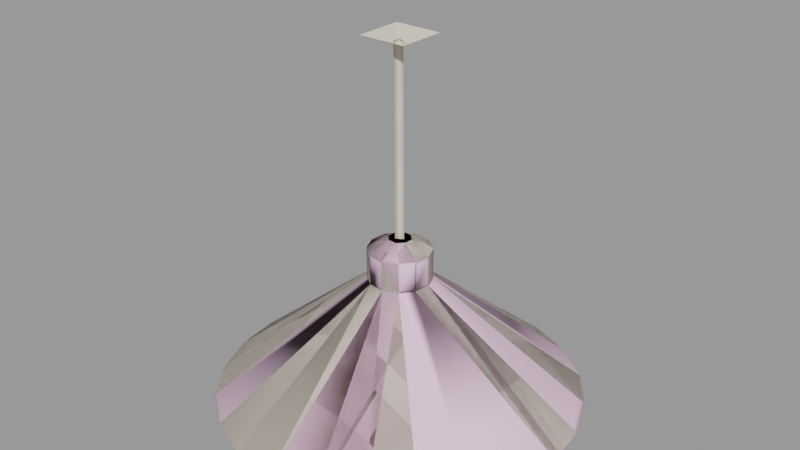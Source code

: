 # Source: light_cone_farm_32.blend  (saved by Blender 2.92.15; exported with 4.5.12 LTS)
import bpy
from mathutils import Matrix  # noqa: F401  (used for matrix-valued properties, if any)

bpy.ops.wm.read_factory_settings(use_empty=True)
scene = bpy.context.scene
scene.name = 'light_cone_farm_32.qc'

# ---- collections
col_light_cone_farm_32 = bpy.data.collections.new('light_cone_farm_32'); scene.collection.children.link(col_light_cone_farm_32)

# ---- materials (node trees are filled in below, after node groups)
mat_lights = bpy.data.materials.new('lights')
mat_lights.use_transparent_shadow = False
mat_lights.diffuse_color = (0.6996, 0.6334, 0.533, 1.0)
mat_phy = bpy.data.materials.new('  phy')
mat_phy.use_transparent_shadow = False
mat_phy.diffuse_color = (0.888, 0.5989, 0.7891, 1.0)

# ---- material node trees

# ---- meshes
me_light_cone_farm_32_reference = bpy.data.meshes.new('light_cone_farm_32_reference')
me_light_cone_farm_32_reference.from_pydata([(2.134, -2.134, 18.63), (-2.134, -2.134, 18.63), (0.5, -0.5, 17.86), (-0.5, -0.5, 17.86), (-1.053, -2.541, 0.5564), (0.359, -2.728, 0.5564), (-0.3793, -0.9156, 1.478), (0.3927, -0.9481, 1.478), (1.675, -2.183, 0.5564), (0.9156, -0.3793, 1.478), (2.541, -1.053, 0.5564), (-1.764, -3.055, -7.839), (-3.53, 0.0, -7.839), (-1.09, -1.888, -10.08), (-2.183, 0.0, -10.08), (-1.764, 3.055, -7.839), (-1.09, 1.888, -10.08), (1.764, 3.055, -7.839), (1.09, 1.888, -10.08), (3.53, 0.0, -7.839), (2.183, 1e-06, -10.08), (1.764, -3.055, -7.839), (1.09, -1.888, -10.08), (0.0, 0.0, -11.15), (-2.134, 2.134, 18.63), (-0.5, 0.5, 17.86), (2.134, 2.134, 18.63), (0.5, 0.5, 17.86), (-2.541, 1.053, 0.5564), (-2.728, -0.359, 0.5564), (-0.9156, 0.3793, 1.478), (-0.9481, -0.3927, 1.478), (-2.183, -1.675, 0.5564), (-1.811, -3.136, -5.009), (-3.624, 0.0, -5.009), (-1.811, 3.136, -5.009), (1.811, 3.136, -5.009), (3.624, 0.0, -5.009), (1.811, -3.136, -5.009), (-0.8727, -1.511, -2.497), (0.8727, -1.511, -2.497), (1.747, 0.0, -2.497), (0.8727, 1.511, -2.497), (-0.8727, 1.511, -2.497), (-1.747, 0.0, -2.497), (-15.44, 4.136, -13.08), (-13.84, 7.994, -13.08), (-15.17, 4.064, -13.37), (-13.6, 7.854, -13.37), (-11.31, 11.31, -13.08), (-11.12, 11.12, -13.37), (-7.994, 13.84, -13.08), (-7.854, 13.6, -13.37), (-4.136, 15.44, -13.08), (-4.064, 15.17, -13.37), (-1e-06, 16.0, -13.08), (-1e-06, 15.72, -13.37), (4.136, 15.44, -13.08), (4.064, 15.17, -13.37), (-15.72, 0.0, -13.37), (-16.0, 0.0, -13.08), (-15.17, -4.064, -13.37), (-15.44, -4.136, -13.08), (-13.6, -7.854, -13.37), (-13.84, -7.994, -13.08), (-11.12, -11.12, -13.37), (-11.31, -11.31, -13.08), (-7.854, -13.6, -13.37), (-7.994, -13.84, -13.08), (-4.064, -15.17, -13.37), (-4.136, -15.44, -13.08), (1e-06, -16.0, -13.08), (-1.048, -2.53, -2.179), (0.3573, -2.716, -2.179), (4.136, -15.44, -13.08), (7.994, -13.84, -13.08), (1.668, -2.173, -2.179), (11.31, -11.31, -13.08), (13.84, -7.994, -13.08), (2.53, -1.048, -2.179), (15.44, -4.136, -13.08), (1.048, 2.53, -2.179), (-0.3573, 2.716, -2.179), (-1.668, 2.173, -2.179), (-2.53, 1.048, -2.179), (15.17, -4.064, -13.37), (13.6, -7.854, -13.37), (11.12, -11.12, -13.37), (7.854, -13.6, -13.37), (4.064, -15.17, -13.37), (1e-06, -15.72, -13.37), (-0.2211, 0.383, 1.478), (-0.2211, -0.383, 1.478), (-0.3317, 0.383, 18.13), (-0.3317, -0.383, 18.13), (0.3317, -1e-06, 18.13), (0.4422, 0.0, 1.478), (0.0, 0.0, -0.5699), (15.72, 1e-06, -13.37), (15.17, 4.064, -13.37), (13.6, 7.854, -13.37), (11.12, 11.12, -13.37), (7.854, 13.6, -13.37), (1.053, 2.541, 0.5564), (-0.359, 2.728, 0.5564), (0.3793, 0.9156, 1.478), (-0.3927, 0.9481, 1.478), (-1.675, 2.183, 0.5564), (-2.716, -0.3573, -2.179), (-2.173, -1.668, -2.179), (16.0, 1e-06, -13.08), (2.716, 0.3573, -2.179), (15.44, 4.136, -13.08), (13.84, 7.994, -13.08), (2.173, 1.668, -2.179), (11.31, 11.31, -13.08), (7.994, 13.84, -13.08), (2.183, 1.675, 0.5564), (2.728, 0.359, 0.5564), (0.9481, 0.3927, 1.478)], [], [(0, 1, 2), (3, 2, 1), (4, 5, 6), (7, 6, 5), (7, 5, 8), (8, 9, 7), (10, 9, 8), (11, 12, 13), (14, 13, 12), (12, 15, 14), (16, 14, 15), (15, 17, 16), (18, 16, 17), (17, 19, 18), (20, 18, 19), (19, 21, 20), (21, 22, 20), (21, 11, 22), (13, 22, 11), (23, 22, 13), (20, 22, 23), (23, 18, 20), (23, 16, 18), (23, 14, 16), (23, 13, 14), (1, 24, 3), (25, 3, 24), (26, 0, 27), (2, 27, 0), (25, 27, 3), (27, 2, 3), (24, 26, 25), (26, 27, 25), (28, 29, 30), (31, 30, 29), (31, 29, 32), (32, 6, 31), (4, 6, 32), (33, 34, 11), (11, 34, 12), (34, 35, 12), (35, 15, 12), (35, 36, 15), (36, 17, 15), (36, 37, 17), (19, 17, 37), (37, 38, 19), (38, 21, 19), (38, 33, 21), (21, 33, 11), (33, 38, 39), (38, 40, 39), (38, 37, 40), (41, 40, 37), (37, 36, 41), (36, 42, 41), (36, 35, 42), (42, 35, 43), (35, 34, 43), (43, 34, 44), (34, 33, 44), (33, 39, 44), (45, 46, 47), (48, 47, 46), (46, 49, 48), (50, 48, 49), (49, 51, 50), (52, 50, 51), (51, 53, 52), (54, 52, 53), (53, 55, 54), (56, 54, 55), (55, 57, 56), (57, 58, 56), (45, 47, 59), (60, 45, 59), (59, 61, 60), (62, 60, 61), (61, 63, 62), (64, 62, 63), (63, 65, 64), (66, 64, 65), (65, 67, 66), (68, 66, 67), (67, 69, 68), (70, 68, 69), (70, 71, 72), (73, 72, 71), (71, 74, 73), (74, 75, 73), (73, 75, 76), (75, 77, 76), (77, 78, 76), (78, 79, 76), (79, 78, 80), (57, 55, 81), (82, 81, 55), (55, 53, 82), (53, 51, 82), (82, 51, 83), (51, 49, 83), (49, 46, 83), (46, 84, 83), (84, 46, 45), (80, 78, 85), (86, 85, 78), (78, 77, 86), (87, 86, 77), (77, 75, 87), (88, 87, 75), (75, 74, 88), (89, 88, 74), (74, 71, 89), (90, 89, 71), (71, 70, 90), (70, 69, 90), (91, 92, 93), (92, 94, 93), (92, 95, 94), (96, 95, 92), (96, 91, 95), (91, 93, 95), (90, 69, 97), (97, 89, 90), (97, 88, 89), (97, 87, 88), (97, 86, 87), (97, 85, 86), (98, 85, 97), (97, 99, 98), (97, 100, 99), (97, 101, 100), (97, 102, 101), (97, 58, 102), (56, 58, 97), (97, 54, 56), (97, 52, 54), (97, 50, 52), (97, 48, 50), (97, 47, 48), (59, 47, 97), (97, 61, 59), (97, 63, 61), (97, 65, 63), (97, 67, 65), (97, 69, 67), (103, 104, 105), (106, 105, 104), (106, 104, 107), (107, 30, 106), (28, 30, 107), (45, 60, 84), (108, 84, 60), (60, 62, 108), (62, 64, 108), (108, 64, 109), (64, 66, 109), (66, 68, 109), (68, 72, 109), (72, 68, 70), (80, 110, 79), (111, 79, 110), (110, 112, 111), (112, 113, 111), (111, 113, 114), (113, 115, 114), (115, 116, 114), (116, 81, 114), (81, 116, 57), (10, 8, 79), (76, 79, 8), (8, 5, 76), (5, 73, 76), (5, 4, 73), (4, 72, 73), (103, 117, 81), (114, 81, 117), (117, 118, 114), (118, 111, 114), (118, 10, 111), (10, 79, 111), (57, 116, 58), (102, 58, 116), (116, 115, 102), (101, 102, 115), (115, 113, 101), (100, 101, 113), (113, 112, 100), (99, 100, 112), (112, 110, 99), (98, 99, 110), (110, 80, 98), (80, 85, 98), (28, 107, 84), (83, 84, 107), (107, 104, 83), (104, 82, 83), (104, 103, 82), (103, 81, 82), (4, 32, 72), (109, 72, 32), (32, 29, 109), (29, 108, 109), (29, 28, 108), (28, 84, 108), (7, 9, 6), (6, 9, 31), (31, 9, 30), (9, 119, 30), (119, 105, 30), (105, 106, 30), (10, 118, 9), (119, 9, 118), (119, 118, 117), (117, 105, 119), (103, 105, 117)])
me_light_cone_farm_32_reference.polygons.foreach_set('use_smooth', [True] * 216)
_k = set([(0, 2), (0, 27), (1, 2), (1, 3), (2, 3), (2, 27), (3, 24), (3, 25), (4, 5), (4, 32), (5, 8), (6, 7), (6, 31), (7, 9), (8, 10), (9, 119), (10, 118), (24, 25), (25, 26), (25, 27), (26, 27), (28, 29), (28, 107), (29, 32), (30, 31), (30, 106), (45, 46), (45, 60), (46, 49), (47, 48), (47, 59), (48, 50), (49, 51), (50, 52), (51, 53), (52, 54), (53, 55), (54, 56), (55, 57), (56, 58), (57, 116), (58, 102), (59, 61), (60, 62), (61, 63), (62, 64), (63, 65), (64, 66), (65, 67), (66, 68), (67, 69), (68, 70), (69, 90), (70, 71), (71, 74), (72, 73), (72, 109), (73, 76), (74, 75), (75, 77), (76, 79), (77, 78), (78, 80), (79, 111), (80, 110), (81, 82), (81, 114), (82, 83), (83, 84), (84, 108), (85, 86), (85, 98), (86, 87), (87, 88), (88, 89), (89, 90), (91, 93), (91, 95), (92, 93), (98, 99), (99, 100), (100, 101), (101, 102), (103, 104), (103, 117), (104, 107), (105, 106), (105, 119), (108, 109), (110, 112), (111, 114), (112, 113), (113, 115), (115, 116), (117, 118)])
me_light_cone_farm_32_reference.attributes.new('sharp_edge', 'BOOLEAN', 'EDGE').data.foreach_set('value', [ (min(e.vertices), max(e.vertices)) in _k for e in me_light_cone_farm_32_reference.edges])
_uv = me_light_cone_farm_32_reference.uv_layers.new(name='UVMap')
_uv.uv.foreach_set('vector', [0.8993, 0.9618, 0.9316, 0.9617, 0.9123, 0.9754, 0.9194, 0.9754, 0.9123, 0.9754, 0.9316, 0.9617, 0.8538, 0.9932, 0.8573, 0.9781, 0.8312, 0.9805, 0.8362, 0.9702, 0.8312, 0.9805, 0.8573, 0.9781, 0.8362, 0.9702, 0.8573, 0.9781, 0.8572, 0.9621, 0.8572, 0.9621, 0.8311, 0.9599, 0.8362, 0.9702, 0.8536, 0.947, 0.8311, 0.9599, 0.8572, 0.9621, 0.9372, 0.99, 0.966, 0.997, 0.9479, 0.9716, 0.9647, 0.9761, 0.9479, 0.9716, 0.966, 0.997, 0.966, 0.997, 0.9952, 0.9787, 0.9647, 0.9761, 0.9787, 0.9663, 0.9647, 0.9761, 0.9952, 0.9787, 0.9952, 0.9787, 0.9967, 0.9391, 0.9787, 0.9663, 0.9784, 0.9479, 0.9787, 0.9663, 0.9967, 0.9391, 0.9967, 0.9391, 0.9704, 0.9175, 0.9784, 0.9479, 0.9645, 0.9376, 0.9784, 0.9479, 0.9704, 0.9175, 0.9704, 0.9175, 0.9393, 0.9219, 0.9645, 0.9376, 0.9393, 0.9219, 0.9481, 0.9417, 0.9645, 0.9376, 0.9393, 0.9219, 0.9194, 0.9458, 0.9481, 0.9417, 0.94, 0.9573, 0.9481, 0.9417, 0.9194, 0.9458, 0.9612, 0.9569, 0.9481, 0.9417, 0.94, 0.9573, 0.9645, 0.9376, 0.9481, 0.9417, 0.9612, 0.9569, 0.9612, 0.9569, 0.9784, 0.9479, 0.9645, 0.9376, 0.9612, 0.9569, 0.9787, 0.9663, 0.9784, 0.9479, 0.9612, 0.9569, 0.9647, 0.9761, 0.9787, 0.9663, 0.9612, 0.9569, 0.9479, 0.9716, 0.9647, 0.9761, 0.9316, 0.9617, 0.9315, 0.9939, 0.9194, 0.9754, 0.9194, 0.9825, 0.9194, 0.9754, 0.9315, 0.9939, 0.8991, 0.994, 0.8993, 0.9618, 0.9124, 0.9826, 0.9123, 0.9754, 0.9124, 0.9826, 0.8993, 0.9618, 0.9194, 0.9825, 0.9124, 0.9826, 0.9194, 0.9754, 0.9124, 0.9826, 0.9123, 0.9754, 0.9194, 0.9754, 0.9315, 0.9939, 0.8991, 0.994, 0.9194, 0.9825, 0.8991, 0.994, 0.9124, 0.9826, 0.9194, 0.9825, 0.8538, 0.9932, 0.8573, 0.9781, 0.8312, 0.9805, 0.8362, 0.9702, 0.8312, 0.9805, 0.8573, 0.9781, 0.8362, 0.9702, 0.8573, 0.9781, 0.8572, 0.9621, 0.8572, 0.9621, 0.8311, 0.9599, 0.8362, 0.9702, 0.8536, 0.947, 0.8311, 0.9599, 0.8572, 0.9621, 0.5912, 0.8799, 0.5938, 0.8505, 0.5683, 0.8775, 0.5683, 0.8775, 0.5938, 0.8505, 0.5708, 0.8489, 0.5938, 0.8505, 0.5953, 0.821, 0.5708, 0.8489, 0.5953, 0.821, 0.5723, 0.8202, 0.5708, 0.8489, 0.5953, 0.821, 0.5959, 0.7915, 0.5723, 0.8202, 0.5959, 0.7915, 0.5729, 0.7915, 0.5723, 0.8202, 0.5959, 0.7915, 0.5955, 0.762, 0.5729, 0.7915, 0.5725, 0.7627, 0.5729, 0.7915, 0.5955, 0.762, 0.5955, 0.762, 0.5942, 0.7326, 0.5725, 0.7627, 0.5942, 0.7326, 0.5712, 0.734, 0.5725, 0.7627, 0.5942, 0.7326, 0.5918, 0.7032, 0.5712, 0.734, 0.5712, 0.734, 0.5918, 0.7032, 0.5689, 0.7054, 0.9098, 0.8949, 0.9342, 0.9116, 0.9299, 0.8791, 0.9342, 0.9116, 0.9416, 0.8872, 0.9299, 0.8791, 0.9342, 0.9116, 0.9636, 0.9114, 0.9416, 0.8872, 0.9559, 0.8871, 0.9416, 0.8872, 0.9636, 0.9114, 0.9636, 0.9114, 0.9877, 0.8944, 0.9559, 0.8871, 0.9877, 0.8944, 0.9675, 0.8789, 0.9559, 0.8871, 0.9877, 0.8944, 0.9978, 0.8667, 0.9675, 0.8789, 0.9675, 0.8789, 0.9978, 0.8667, 0.9723, 0.8655, 0.9978, 0.8667, 0.9903, 0.8382, 0.9723, 0.8655, 0.9723, 0.8655, 0.9903, 0.8382, 0.9687, 0.8518, 0.9903, 0.8382, 0.9678, 0.8191, 0.9687, 0.8518, 0.9678, 0.8191, 0.9579, 0.8426, 0.9687, 0.8518, 0.557, 0.9583, 0.5989, 0.9791, 0.5604, 0.9516, 0.6009, 0.9734, 0.5604, 0.9516, 0.5989, 0.9791, 0.5989, 0.9791, 0.6438, 0.9921, 0.6009, 0.9734, 0.6447, 0.9871, 0.6009, 0.9734, 0.6438, 0.9921, 0.6438, 0.9921, 0.6904, 0.9966, 0.6447, 0.9871, 0.6904, 0.992, 0.6447, 0.9871, 0.6904, 0.9966, 0.6904, 0.9966, 0.737, 0.9927, 0.6904, 0.992, 0.7362, 0.9883, 0.6904, 0.992, 0.737, 0.9927, 0.737, 0.9927, 0.7822, 0.9807, 0.7362, 0.9883, 0.7805, 0.9759, 0.7362, 0.9883, 0.7822, 0.9807, 0.7822, 0.9807, 0.8244, 0.9605, 0.7805, 0.9759, 0.8244, 0.9605, 0.8215, 0.9552, 0.7805, 0.9759, 0.8244, 0.9605, 0.8215, 0.9552, 0.7805, 0.9759, 0.7822, 0.9807, 0.8244, 0.9605, 0.7805, 0.9759, 0.7805, 0.9759, 0.7362, 0.9883, 0.7822, 0.9807, 0.737, 0.9927, 0.7822, 0.9807, 0.7362, 0.9883, 0.7362, 0.9883, 0.6904, 0.992, 0.737, 0.9927, 0.6904, 0.9966, 0.737, 0.9927, 0.6904, 0.992, 0.6904, 0.992, 0.6447, 0.9871, 0.6904, 0.9966, 0.6438, 0.9921, 0.6904, 0.9966, 0.6447, 0.9871, 0.6447, 0.9871, 0.6009, 0.9734, 0.6438, 0.9921, 0.5989, 0.9791, 0.6438, 0.9921, 0.6009, 0.9734, 0.6009, 0.9734, 0.5604, 0.9516, 0.5989, 0.9791, 0.557, 0.9583, 0.5989, 0.9791, 0.5604, 0.9516, 0.9814, 0.7891, 0.9419, 0.764, 0.8655, 0.9428, 0.8521, 0.9343, 0.8655, 0.9428, 0.9419, 0.764, 0.9419, 0.764, 0.8982, 0.7474, 0.8521, 0.9343, 0.8982, 0.7474, 0.852, 0.7399, 0.8521, 0.9343, 0.8521, 0.9343, 0.852, 0.7399, 0.8364, 0.9317, 0.852, 0.7399, 0.8053, 0.7417, 0.8364, 0.9317, 0.8053, 0.7417, 0.7599, 0.753, 0.8364, 0.9317, 0.7599, 0.753, 0.821, 0.9355, 0.8364, 0.9317, 0.821, 0.9355, 0.7599, 0.753, 0.7177, 0.7732, 0.9814, 0.7891, 0.9419, 0.764, 0.8655, 0.9428, 0.8521, 0.9343, 0.8655, 0.9428, 0.9419, 0.764, 0.9419, 0.764, 0.8982, 0.7474, 0.8521, 0.9343, 0.8982, 0.7474, 0.852, 0.7399, 0.8521, 0.9343, 0.8521, 0.9343, 0.852, 0.7399, 0.8364, 0.9317, 0.852, 0.7399, 0.8053, 0.7417, 0.8364, 0.9317, 0.8053, 0.7417, 0.7599, 0.753, 0.8364, 0.9317, 0.7599, 0.753, 0.821, 0.9355, 0.8364, 0.9317, 0.821, 0.9355, 0.7599, 0.753, 0.7177, 0.7732, 0.557, 0.9583, 0.5989, 0.9791, 0.5604, 0.9516, 0.6009, 0.9734, 0.5604, 0.9516, 0.5989, 0.9791, 0.5989, 0.9791, 0.6438, 0.9921, 0.6009, 0.9734, 0.6447, 0.9871, 0.6009, 0.9734, 0.6438, 0.9921, 0.6438, 0.9921, 0.6904, 0.9966, 0.6447, 0.9871, 0.6904, 0.992, 0.6447, 0.9871, 0.6904, 0.9966, 0.6904, 0.9966, 0.737, 0.9927, 0.6904, 0.992, 0.7362, 0.9883, 0.6904, 0.992, 0.737, 0.9927, 0.737, 0.9927, 0.7822, 0.9807, 0.7362, 0.9883, 0.7805, 0.9759, 0.7362, 0.9883, 0.7822, 0.9807, 0.7822, 0.9807, 0.8244, 0.9605, 0.7805, 0.9759, 0.8244, 0.9605, 0.8215, 0.9552, 0.7805, 0.9759, 0.9676, 0.2684, 0.9759, 0.2684, 0.9676, 0.7726, 0.9759, 0.2684, 0.9759, 0.7726, 0.9676, 0.7726, 0.9759, 0.2684, 0.9842, 0.7726, 0.9759, 0.7726, 0.9842, 0.2684, 0.9842, 0.7726, 0.9759, 0.2684, 0.9842, 0.2684, 0.9925, 0.2684, 0.9842, 0.7726, 0.9925, 0.2684, 0.9925, 0.7726, 0.9842, 0.7726, 0.7805, 0.9759, 0.8215, 0.9552, 0.6948, 0.7651, 0.6948, 0.7651, 0.7362, 0.9883, 0.7805, 0.9759, 0.6948, 0.7651, 0.6904, 0.992, 0.7362, 0.9883, 0.6948, 0.7651, 0.6447, 0.9871, 0.6904, 0.992, 0.6948, 0.7651, 0.6009, 0.9734, 0.6447, 0.9871, 0.6948, 0.7651, 0.5604, 0.9516, 0.6009, 0.9734, 0.7805, 0.9759, 0.8215, 0.9552, 0.6948, 0.7651, 0.6948, 0.7651, 0.7362, 0.9883, 0.7805, 0.9759, 0.6948, 0.7651, 0.6904, 0.992, 0.7362, 0.9883, 0.6948, 0.7651, 0.6447, 0.9871, 0.6904, 0.992, 0.6948, 0.7651, 0.6009, 0.9734, 0.6447, 0.9871, 0.6948, 0.7651, 0.5604, 0.9516, 0.6009, 0.9734, 0.7805, 0.9759, 0.8215, 0.9552, 0.6948, 0.7651, 0.6948, 0.7651, 0.7362, 0.9883, 0.7805, 0.9759, 0.6948, 0.7651, 0.6904, 0.992, 0.7362, 0.9883, 0.6948, 0.7651, 0.6447, 0.9871, 0.6904, 0.992, 0.6948, 0.7651, 0.6009, 0.9734, 0.6447, 0.9871, 0.6948, 0.7651, 0.5604, 0.9516, 0.6009, 0.9734, 0.7805, 0.9759, 0.8215, 0.9552, 0.6948, 0.7651, 0.6948, 0.7651, 0.7362, 0.9883, 0.7805, 0.9759, 0.6948, 0.7651, 0.6904, 0.992, 0.7362, 0.9883, 0.6948, 0.7651, 0.6447, 0.9871, 0.6904, 0.992, 0.6948, 0.7651, 0.6009, 0.9734, 0.6447, 0.9871, 0.6948, 0.7651, 0.5604, 0.9516, 0.6009, 0.9734, 0.8538, 0.9932, 0.8573, 0.9781, 0.8312, 0.9805, 0.8362, 0.9702, 0.8312, 0.9805, 0.8573, 0.9781, 0.8362, 0.9702, 0.8573, 0.9781, 0.8572, 0.9621, 0.8572, 0.9621, 0.8311, 0.9599, 0.8362, 0.9702, 0.8536, 0.947, 0.8311, 0.9599, 0.8572, 0.9621, 0.9814, 0.7891, 0.9419, 0.764, 0.8655, 0.9428, 0.8521, 0.9343, 0.8655, 0.9428, 0.9419, 0.764, 0.9419, 0.764, 0.8982, 0.7474, 0.8521, 0.9343, 0.8982, 0.7474, 0.852, 0.7399, 0.8521, 0.9343, 0.8521, 0.9343, 0.852, 0.7399, 0.8364, 0.9317, 0.852, 0.7399, 0.8053, 0.7417, 0.8364, 0.9317, 0.8053, 0.7417, 0.7599, 0.753, 0.8364, 0.9317, 0.7599, 0.753, 0.821, 0.9355, 0.8364, 0.9317, 0.821, 0.9355, 0.7599, 0.753, 0.7177, 0.7732, 0.9814, 0.7891, 0.9419, 0.764, 0.8655, 0.9428, 0.8521, 0.9343, 0.8655, 0.9428, 0.9419, 0.764, 0.9419, 0.764, 0.8982, 0.7474, 0.8521, 0.9343, 0.8982, 0.7474, 0.852, 0.7399, 0.8521, 0.9343, 0.8521, 0.9343, 0.852, 0.7399, 0.8364, 0.9317, 0.852, 0.7399, 0.8053, 0.7417, 0.8364, 0.9317, 0.8053, 0.7417, 0.7599, 0.753, 0.8364, 0.9317, 0.7599, 0.753, 0.821, 0.9355, 0.8364, 0.9317, 0.821, 0.9355, 0.7599, 0.753, 0.7177, 0.7732, 0.8536, 0.947, 0.8572, 0.9621, 0.8878, 0.9461, 0.8879, 0.962, 0.8878, 0.9461, 0.8572, 0.9621, 0.8572, 0.9621, 0.8573, 0.9781, 0.8879, 0.962, 0.8573, 0.9781, 0.8879, 0.9779, 0.8879, 0.962, 0.8573, 0.9781, 0.8538, 0.9932, 0.8879, 0.9779, 0.8538, 0.9932, 0.888, 0.9938, 0.8879, 0.9779, 0.8536, 0.947, 0.8572, 0.9621, 0.8878, 0.9461, 0.8879, 0.962, 0.8878, 0.9461, 0.8572, 0.9621, 0.8572, 0.9621, 0.8573, 0.9781, 0.8879, 0.962, 0.8573, 0.9781, 0.8879, 0.9779, 0.8879, 0.962, 0.8573, 0.9781, 0.8538, 0.9932, 0.8879, 0.9779, 0.8538, 0.9932, 0.888, 0.9938, 0.8879, 0.9779, 0.557, 0.9583, 0.5989, 0.9791, 0.5604, 0.9516, 0.6009, 0.9734, 0.5604, 0.9516, 0.5989, 0.9791, 0.5989, 0.9791, 0.6438, 0.9921, 0.6009, 0.9734, 0.6447, 0.9871, 0.6009, 0.9734, 0.6438, 0.9921, 0.6438, 0.9921, 0.6904, 0.9966, 0.6447, 0.9871, 0.6904, 0.992, 0.6447, 0.9871, 0.6904, 0.9966, 0.6904, 0.9966, 0.737, 0.9927, 0.6904, 0.992, 0.7362, 0.9883, 0.6904, 0.992, 0.737, 0.9927, 0.737, 0.9927, 0.7822, 0.9807, 0.7362, 0.9883, 0.7805, 0.9759, 0.7362, 0.9883, 0.7822, 0.9807, 0.7822, 0.9807, 0.8244, 0.9605, 0.7805, 0.9759, 0.8244, 0.9605, 0.8215, 0.9552, 0.7805, 0.9759, 0.8536, 0.947, 0.8572, 0.9621, 0.8878, 0.9461, 0.8879, 0.962, 0.8878, 0.9461, 0.8572, 0.9621, 0.8572, 0.9621, 0.8573, 0.9781, 0.8879, 0.962, 0.8573, 0.9781, 0.8879, 0.9779, 0.8879, 0.962, 0.8573, 0.9781, 0.8538, 0.9932, 0.8879, 0.9779, 0.8538, 0.9932, 0.888, 0.9938, 0.8879, 0.9779, 0.8536, 0.947, 0.8572, 0.9621, 0.8878, 0.9461, 0.8879, 0.962, 0.8878, 0.9461, 0.8572, 0.9621, 0.8572, 0.9621, 0.8573, 0.9781, 0.8879, 0.962, 0.8573, 0.9781, 0.8879, 0.9779, 0.8879, 0.962, 0.8573, 0.9781, 0.8538, 0.9932, 0.8879, 0.9779, 0.8538, 0.9932, 0.888, 0.9938, 0.8879, 0.9779, 0.9153, 0.9336, 0.9153, 0.9236, 0.9076, 0.94, 0.9076, 0.94, 0.9153, 0.9236, 0.8977, 0.94, 0.8977, 0.94, 0.9153, 0.9236, 0.8912, 0.9324, 0.9153, 0.9236, 0.9088, 0.916, 0.8912, 0.9324, 0.9088, 0.916, 0.8989, 0.916, 0.8912, 0.9324, 0.8989, 0.916, 0.8912, 0.9224, 0.8912, 0.9324, 0.8538, 0.9932, 0.8573, 0.9781, 0.8312, 0.9805, 0.8362, 0.9702, 0.8312, 0.9805, 0.8573, 0.9781, 0.8362, 0.9702, 0.8573, 0.9781, 0.8572, 0.9621, 0.8572, 0.9621, 0.8311, 0.9599, 0.8362, 0.9702, 0.8536, 0.947, 0.8311, 0.9599, 0.8572, 0.9621])
_uv.active_render = True
_uv = me_light_cone_farm_32_reference.uv_layers.new(name='lightmap')
_uv.uv.foreach_set('vector', [0.302, 0.6306, 0.399, 0.5283, 0.399, 0.6306, 0.024, 0.3148, 0.002002, 0.3148, 0.024, 0.2125, 0.049, 0.5253, 0.002002, 0.5253, 0.049, 0.4757, 0.124, 0.4727, 0.102, 0.4727, 0.124, 0.4231, 0.099, 0.4757, 0.052, 0.5253, 0.099, 0.5253, 0.149, 0.4231, 0.127, 0.4727, 0.149, 0.4727, 0.049, 0.999, 0.049, 0.9494, 0.002002, 0.999, 0.299, 0.5253, 0.299, 0.4231, 0.202, 0.5253, 0.549, 0.2095, 0.502, 0.2095, 0.549, 0.1073, 0.399, 0.5253, 0.399, 0.4231, 0.302, 0.5253, 0.599, 0.2095, 0.552, 0.2095, 0.599, 0.1073, 0.299, 0.6306, 0.299, 0.5283, 0.202, 0.6306, 0.449, 0.2095, 0.402, 0.2095, 0.449, 0.1073, 0.201, 0.4221, 0.201, 0.5243, 0.298, 0.4221, 0.501, 0.1063, 0.548, 0.1063, 0.501, 0.2085, 0.301, 0.4221, 0.301, 0.5243, 0.398, 0.4221, 0.551, 0.2085, 0.551, 0.1063, 0.598, 0.1063, 0.201, 0.5273, 0.201, 0.6296, 0.298, 0.5273, 0.401, 0.1063, 0.448, 0.1063, 0.401, 0.2085, 0.549, 0.002002, 0.502, 0.1043, 0.549, 0.1043, 0.452, 0.2095, 0.499, 0.2095, 0.499, 0.1073, 0.451, 0.2085, 0.451, 0.1063, 0.498, 0.1063, 0.501, 0.1033, 0.548, 0.001001, 0.501, 0.001001, 0.599, 0.002002, 0.552, 0.1043, 0.599, 0.1043, 0.551, 0.1033, 0.551, 0.001001, 0.598, 0.001001, 0.398, 0.5273, 0.301, 0.6296, 0.301, 0.5273, 0.049, 0.3148, 0.027, 0.3148, 0.049, 0.2125, 0.402, 0.3148, 0.499, 0.2125, 0.499, 0.3148, 0.001001, 0.2115, 0.023, 0.2115, 0.001001, 0.3138, 0.099, 0.9727, 0.077, 0.9727, 0.099, 0.9494, 0.098, 0.9484, 0.076, 0.9484, 0.076, 0.9717, 0.498, 0.2115, 0.401, 0.3138, 0.401, 0.2115, 0.026, 0.3138, 0.026, 0.2115, 0.048, 0.2115, 0.199, 0.5253, 0.152, 0.5253, 0.199, 0.4757, 0.124, 0.5253, 0.102, 0.5253, 0.124, 0.4757, 0.049, 0.4231, 0.002002, 0.4727, 0.049, 0.4727, 0.149, 0.4757, 0.127, 0.5253, 0.149, 0.5253, 0.099, 0.4727, 0.099, 0.4231, 0.052, 0.4727, 0.599, 0.3148, 0.599, 0.2125, 0.502, 0.3148, 0.499, 0.3178, 0.402, 0.4201, 0.499, 0.4201, 0.599, 0.4201, 0.599, 0.3178, 0.502, 0.4201, 0.202, 0.3148, 0.299, 0.3148, 0.299, 0.2125, 0.399, 0.3148, 0.399, 0.2125, 0.302, 0.3148, 0.202, 0.4201, 0.299, 0.4201, 0.299, 0.3178, 0.501, 0.2115, 0.501, 0.3138, 0.598, 0.2115, 0.401, 0.3168, 0.401, 0.4191, 0.498, 0.3168, 0.501, 0.3168, 0.501, 0.4191, 0.598, 0.3168, 0.298, 0.2115, 0.201, 0.2115, 0.201, 0.3138, 0.301, 0.2115, 0.301, 0.3138, 0.398, 0.2115, 0.201, 0.4191, 0.298, 0.3168, 0.201, 0.3168, 0.399, 0.4201, 0.399, 0.3178, 0.302, 0.4201, 0.449, 0.002002, 0.449, 0.1043, 0.402, 0.1043, 0.199, 0.2095, 0.199, 0.1073, 0.102, 0.2095, 0.499, 0.1043, 0.452, 0.1043, 0.499, 0.002002, 0.899, 0.9464, 0.899, 0.8441, 0.802, 0.9464, 0.349, 0.1073, 0.349, 0.2095, 0.302, 0.2095, 0.301, 0.3168, 0.301, 0.4191, 0.398, 0.3168, 0.448, 0.001001, 0.401, 0.1033, 0.401, 0.001001, 0.101, 0.1063, 0.101, 0.2085, 0.198, 0.1063, 0.498, 0.001001, 0.451, 0.1033, 0.451, 0.001001, 0.801, 0.8431, 0.801, 0.9454, 0.898, 0.8431, 0.301, 0.2085, 0.301, 0.1063, 0.348, 0.1063, 0.152, 0.3148, 0.174, 0.2125, 0.174, 0.3148, 0.199, 0.3148, 0.199, 0.2125, 0.177, 0.3148, 0.102, 0.3148, 0.124, 0.2125, 0.124, 0.3148, 0.149, 0.3148, 0.149, 0.2125, 0.127, 0.3148, 0.052, 0.4201, 0.074, 0.3178, 0.074, 0.4201, 0.099, 0.4201, 0.099, 0.3178, 0.077, 0.4201, 0.002002, 0.4201, 0.024, 0.3178, 0.024, 0.4201, 0.049, 0.4201, 0.049, 0.3178, 0.027, 0.4201, 0.152, 0.4201, 0.174, 0.3178, 0.174, 0.4201, 0.199, 0.4201, 0.199, 0.3178, 0.177, 0.4201, 0.102, 0.4201, 0.124, 0.3178, 0.124, 0.4201, 0.127, 0.4201, 0.149, 0.4201, 0.149, 0.3178, 0.027, 0.2095, 0.049, 0.2095, 0.049, 0.1073, 0.002002, 0.2095, 0.024, 0.1073, 0.024, 0.2095, 0.099, 0.2095, 0.099, 0.1073, 0.077, 0.2095, 0.052, 0.2095, 0.074, 0.1073, 0.074, 0.2095, 0.149, 0.1043, 0.149, 0.002002, 0.127, 0.1043, 0.102, 0.1043, 0.124, 0.002002, 0.124, 0.1043, 0.199, 0.1043, 0.199, 0.002002, 0.177, 0.1043, 0.152, 0.1043, 0.174, 0.002002, 0.174, 0.1043, 0.049, 0.1043, 0.049, 0.002002, 0.027, 0.1043, 0.002002, 0.1043, 0.024, 0.002002, 0.024, 0.1043, 0.099, 0.1043, 0.099, 0.002002, 0.077, 0.1043, 0.052, 0.1043, 0.074, 0.002002, 0.074, 0.1043, 0.999, 0.2095, 0.902, 0.2095, 0.999, 0.002002, 0.599, 0.8937, 0.599, 0.8441, 0.402, 0.8937, 0.199, 0.8441, 0.199, 0.9464, 0.002002, 0.9464, 0.999, 0.4201, 0.902, 0.4201, 0.999, 0.2125, 0.799, 0.8441, 0.602, 0.8937, 0.799, 0.8937, 0.001001, 0.8431, 0.001001, 0.9454, 0.198, 0.8431, 0.399, 0.9464, 0.399, 0.8441, 0.202, 0.9464, 0.949, 0.6336, 0.949, 0.8411, 0.902, 0.8411, 0.899, 0.4231, 0.802, 0.6306, 0.899, 0.6306, 0.901, 0.001001, 0.998, 0.001001, 0.901, 0.2085, 0.401, 0.8431, 0.401, 0.8927, 0.598, 0.8431, 0.802, 0.8411, 0.899, 0.8411, 0.899, 0.6336, 0.901, 0.2115, 0.998, 0.2115, 0.901, 0.4191, 0.601, 0.8927, 0.798, 0.8431, 0.601, 0.8431, 0.801, 0.6326, 0.898, 0.6326, 0.801, 0.8401, 0.201, 0.8431, 0.201, 0.9454, 0.398, 0.8431, 0.999, 0.4231, 0.999, 0.6306, 0.952, 0.6306, 0.801, 0.6296, 0.898, 0.4221, 0.801, 0.4221, 0.173, 0.2115, 0.151, 0.3138, 0.151, 0.2115, 0.176, 0.2115, 0.176, 0.3138, 0.198, 0.2115, 0.123, 0.2115, 0.101, 0.3138, 0.101, 0.2115, 0.126, 0.2115, 0.126, 0.3138, 0.148, 0.2115, 0.073, 0.3168, 0.051, 0.4191, 0.051, 0.3168, 0.076, 0.3168, 0.076, 0.4191, 0.098, 0.3168, 0.023, 0.3168, 0.001001, 0.4191, 0.001001, 0.3168, 0.026, 0.3168, 0.026, 0.4191, 0.048, 0.3168, 0.173, 0.3168, 0.151, 0.4191, 0.151, 0.3168, 0.176, 0.3168, 0.176, 0.4191, 0.198, 0.3168, 0.123, 0.3168, 0.101, 0.4191, 0.101, 0.3168, 0.148, 0.3168, 0.126, 0.3168, 0.126, 0.4191, 0.799, 0.9201, 0.799, 0.8967, 0.602, 0.9201, 0.798, 0.8957, 0.601, 0.8957, 0.601, 0.9191, 0.602, 0.9464, 0.799, 0.9231, 0.799, 0.9464, 0.974, 0.8411, 0.974, 0.6336, 0.952, 0.8411, 0.951, 0.6326, 0.973, 0.6326, 0.951, 0.8401, 0.798, 0.9221, 0.601, 0.9221, 0.601, 0.9454, 0.802, 0.4201, 0.899, 0.4201, 0.899, 0.2125, 0.402, 0.8411, 0.599, 0.8411, 0.599, 0.7388, 0.002002, 0.7358, 0.199, 0.6336, 0.199, 0.7358, 0.799, 0.4231, 0.702, 0.6306, 0.799, 0.6306, 0.899, 0.002002, 0.899, 0.2095, 0.802, 0.2095, 0.602, 0.7358, 0.799, 0.6336, 0.799, 0.7358, 0.199, 0.7388, 0.199, 0.8411, 0.002002, 0.8411, 0.801, 0.2085, 0.801, 0.001001, 0.898, 0.001001, 0.798, 0.6326, 0.601, 0.7348, 0.601, 0.6326, 0.701, 0.6296, 0.798, 0.4221, 0.701, 0.4221, 0.799, 0.002002, 0.799, 0.2095, 0.702, 0.2095, 0.799, 0.2125, 0.799, 0.4201, 0.702, 0.4201, 0.399, 0.7388, 0.399, 0.8411, 0.202, 0.8411, 0.598, 0.7378, 0.401, 0.7378, 0.401, 0.8401, 0.701, 0.4191, 0.798, 0.2115, 0.701, 0.2115, 0.398, 0.7378, 0.201, 0.8401, 0.201, 0.7378, 0.701, 0.2085, 0.701, 0.001001, 0.798, 0.001001, 0.699, 0.4231, 0.699, 0.6306, 0.602, 0.6306, 0.599, 0.6336, 0.599, 0.7358, 0.402, 0.7358, 0.198, 0.7378, 0.001001, 0.7378, 0.001001, 0.8401, 0.601, 0.6296, 0.601, 0.4221, 0.698, 0.4221, 0.598, 0.6326, 0.401, 0.7348, 0.401, 0.6326, 0.801, 0.4191, 0.801, 0.2115, 0.898, 0.2115, 0.198, 0.6326, 0.001001, 0.6326, 0.001001, 0.7348, 0.151, 0.4747, 0.198, 0.4747, 0.151, 0.5243, 0.101, 0.4747, 0.123, 0.4747, 0.101, 0.5243, 0.001001, 0.4717, 0.048, 0.4221, 0.001001, 0.4221, 0.126, 0.5243, 0.148, 0.4747, 0.126, 0.4747, 0.051, 0.4221, 0.051, 0.4717, 0.098, 0.4221, 0.599, 0.6306, 0.599, 0.5283, 0.402, 0.6306, 0.949, 0.6306, 0.902, 0.6306, 0.949, 0.4231, 0.599, 0.4231, 0.599, 0.5253, 0.402, 0.5253, 0.699, 0.2095, 0.602, 0.2095, 0.699, 0.002002, 0.599, 0.8967, 0.402, 0.9464, 0.599, 0.9464, 0.699, 0.4201, 0.602, 0.4201, 0.699, 0.2125, 0.399, 0.7358, 0.399, 0.6336, 0.202, 0.7358, 0.951, 0.6296, 0.951, 0.4221, 0.998, 0.4221, 0.602, 0.8411, 0.799, 0.8411, 0.799, 0.7388, 0.401, 0.5273, 0.401, 0.6296, 0.598, 0.5273, 0.901, 0.4221, 0.948, 0.4221, 0.901, 0.6296, 0.401, 0.5243, 0.401, 0.4221, 0.598, 0.4221, 0.601, 0.001001, 0.698, 0.001001, 0.601, 0.2085, 0.401, 0.9454, 0.598, 0.8957, 0.401, 0.8957, 0.601, 0.2115, 0.698, 0.2115, 0.601, 0.4191, 0.201, 0.6326, 0.201, 0.7348, 0.398, 0.6326, 0.901, 0.8401, 0.901, 0.6326, 0.948, 0.6326, 0.798, 0.7378, 0.601, 0.7378, 0.601, 0.8401, 0.299, 0.1043, 0.252, 0.1043, 0.299, 0.002002, 0.149, 0.6306, 0.102, 0.6306, 0.149, 0.5283, 0.199, 0.6306, 0.152, 0.6306, 0.199, 0.5283, 0.049, 0.5283, 0.049, 0.6306, 0.002002, 0.6306, 0.099, 0.6306, 0.052, 0.6306, 0.099, 0.5283, 0.099, 0.2125, 0.099, 0.3148, 0.052, 0.3148, 0.399, 0.2095, 0.352, 0.2095, 0.399, 0.1073, 0.249, 0.2095, 0.202, 0.2095, 0.249, 0.1073, 0.299, 0.2095, 0.252, 0.2095, 0.299, 0.1073, 0.349, 0.002002, 0.349, 0.1043, 0.302, 0.1043, 0.399, 0.1043, 0.352, 0.1043, 0.399, 0.002002, 0.249, 0.002002, 0.249, 0.1043, 0.202, 0.1043, 0.073, 0.001001, 0.051, 0.1033, 0.051, 0.001001, 0.076, 0.001001, 0.076, 0.1033, 0.098, 0.001001, 0.023, 0.001001, 0.001001, 0.1033, 0.001001, 0.001001, 0.026, 0.001001, 0.026, 0.1033, 0.048, 0.001001, 0.173, 0.001001, 0.151, 0.1033, 0.151, 0.001001, 0.176, 0.001001, 0.176, 0.1033, 0.198, 0.001001, 0.123, 0.001001, 0.101, 0.1033, 0.101, 0.001001, 0.126, 0.001001, 0.126, 0.1033, 0.148, 0.001001, 0.073, 0.1063, 0.051, 0.2085, 0.051, 0.1063, 0.076, 0.1063, 0.076, 0.2085, 0.098, 0.1063, 0.023, 0.1063, 0.001001, 0.2085, 0.001001, 0.1063, 0.048, 0.1063, 0.026, 0.1063, 0.026, 0.2085, 0.351, 0.1063, 0.398, 0.1063, 0.351, 0.2085, 0.201, 0.1063, 0.248, 0.1063, 0.201, 0.2085, 0.251, 0.1063, 0.298, 0.1063, 0.251, 0.2085, 0.301, 0.1033, 0.301, 0.001001, 0.348, 0.001001, 0.351, 0.001001, 0.398, 0.001001, 0.351, 0.1033, 0.201, 0.1033, 0.201, 0.001001, 0.248, 0.001001, 0.251, 0.001001, 0.298, 0.001001, 0.251, 0.1033, 0.101, 0.5273, 0.148, 0.5273, 0.101, 0.6296, 0.151, 0.5273, 0.198, 0.5273, 0.151, 0.6296, 0.001001, 0.6296, 0.001001, 0.5273, 0.048, 0.5273, 0.051, 0.5273, 0.098, 0.5273, 0.051, 0.6296, 0.051, 0.3138, 0.051, 0.2115, 0.098, 0.2115, 0.074, 0.9727, 0.052, 0.9727, 0.074, 0.9494, 0.199, 0.4727, 0.199, 0.4231, 0.177, 0.4727, 0.174, 0.4727, 0.174, 0.4231, 0.152, 0.4727, 0.173, 0.4221, 0.151, 0.4221, 0.151, 0.4717, 0.198, 0.4221, 0.176, 0.4221, 0.176, 0.4717, 0.051, 0.9717, 0.051, 0.9484, 0.073, 0.9484, 0.001001, 0.4747, 0.048, 0.4747, 0.001001, 0.5243, 0.101, 0.4221, 0.123, 0.4221, 0.101, 0.4717, 0.051, 0.5243, 0.098, 0.4747, 0.051, 0.4747, 0.126, 0.4717, 0.148, 0.4221, 0.126, 0.4221, 0.001001, 0.9484, 0.001001, 0.998, 0.048, 0.9484])
me_light_cone_farm_32_reference.materials.append(mat_lights)
me_light_cone_farm_32_reference.use_remesh_fix_poles = True
me_light_cone_farm_32_reference.use_remesh_preserve_attributes = False
me_light_cone_farm_32_reference.use_mirror_vertex_groups = False
me_light_cone_farm_32_reference.update()
me_light_cone_farm_32_reference.normals_split_custom_set([tuple(v) for v in zip(*[iter([0.0, -0.4255, -0.905, 0.0, -0.4255, -0.905, 0.0, -0.4255, -0.905, 0.0, -0.4255, -0.905, 0.0, -0.4255, -0.905, 0.0, -0.4255, -0.905, -0.1739, -0.4199, 0.8907, 0.07106, -0.4644, 0.8828, -0.1739, -0.4199, 0.8907, 0.1714, -0.4138, 0.8941, -0.1739, -0.4199, 0.8907, 0.07106, -0.4644, 0.8828, 0.1714, -0.4138, 0.8941, 0.07106, -0.4644, 0.8828, 0.2781, -0.3787, 0.8828, 0.2781, -0.3787, 0.8828, 0.42, -0.174, 0.8907, 0.1714, -0.4138, 0.8941, 0.4199, -0.1739, 0.8907, 0.42, -0.174, 0.8907, 0.2781, -0.3787, 0.8828, -0.4785, -0.8296, -0.2878, -0.9576, 1.009e-06, -0.2881, -0.3341, -0.5793, -0.7435, -0.6684, 3.85e-06, -0.7438, -0.3341, -0.5793, -0.7435, -0.9576, 1.009e-06, -0.2881, -0.9576, 1.009e-06, -0.2881, -0.4785, 0.8296, -0.2878, -0.6684, 3.85e-06, -0.7438, -0.3341, 0.5793, -0.7435, -0.6684, 3.85e-06, -0.7438, -0.4785, 0.8296, -0.2878, -0.4785, 0.8296, -0.2878, 0.4785, 0.8296, -0.2878, -0.3341, 0.5793, -0.7435, 0.3341, 0.5793, -0.7435, -0.3341, 0.5793, -0.7435, 0.4785, 0.8296, -0.2878, 0.4785, 0.8296, -0.2878, 0.9576, -1.101e-06, -0.2881, 0.3341, 0.5793, -0.7435, 0.6684, -3.658e-06, -0.7438, 0.3341, 0.5793, -0.7435, 0.9576, -1.101e-06, -0.2881, 0.9576, -1.101e-06, -0.2881, 0.4785, -0.8296, -0.2878, 0.6684, -3.658e-06, -0.7438, 0.4785, -0.8296, -0.2878, 0.3341, -0.5793, -0.7435, 0.6684, -3.658e-06, -0.7438, 0.4785, -0.8296, -0.2878, -0.4785, -0.8296, -0.2878, 0.3341, -0.5793, -0.7435, -0.3341, -0.5793, -0.7435, 0.3341, -0.5793, -0.7435, -0.4785, -0.8296, -0.2878, -9.225e-08, -1.845e-08, -1.0, 0.3341, -0.5793, -0.7435, -0.3341, -0.5793, -0.7435, 0.6684, -3.658e-06, -0.7438, 0.3341, -0.5793, -0.7435, -9.225e-08, -1.845e-08, -1.0, -9.225e-08, -1.845e-08, -1.0, 0.3341, 0.5793, -0.7435, 0.6684, -3.658e-06, -0.7438, -9.225e-08, -1.845e-08, -1.0, -0.3341, 0.5793, -0.7435, 0.3341, 0.5793, -0.7435, -9.225e-08, -1.845e-08, -1.0, -0.6684, 3.85e-06, -0.7438, -0.3341, 0.5793, -0.7435, -9.225e-08, -1.845e-08, -1.0, -0.3341, -0.5793, -0.7435, -0.6684, 3.85e-06, -0.7438, -0.4255, 0.0, -0.905, -0.4255, 0.0, -0.905, -0.4255, 0.0, -0.905, -0.4255, 0.0, -0.905, -0.4255, 0.0, -0.905, -0.4255, 0.0, -0.905, 0.4255, 0.0, -0.905, 0.4255, 0.0, -0.905, 0.4255, 0.0, -0.905, 0.4255, 0.0, -0.905, 0.4255, 0.0, -0.905, 0.4255, 0.0, -0.905, 0.0, 0.0, -1.0, 0.0, 0.0, -1.0, 0.0, 0.0, -1.0, 0.0, 0.0, -1.0, 0.0, 0.0, -1.0, 0.0, 0.0, -1.0, 0.0, 0.4255, -0.905, 0.0, 0.4255, -0.905, 0.0, 0.4255, -0.905, 0.0, 0.4255, -0.905, 0.0, 0.4255, -0.905, 0.0, 0.4255, -0.905, -0.4199, 0.1739, 0.8907, -0.4644, -0.07106, 0.8828, -0.42, 0.174, 0.8907, -0.4138, -0.1714, 0.8941, -0.42, 0.174, 0.8907, -0.4644, -0.07106, 0.8828, -0.4138, -0.1714, 0.8941, -0.4644, -0.07106, 0.8828, -0.3787, -0.2781, 0.8828, -0.3787, -0.2781, 0.8828, -0.1739, -0.4199, 0.8907, -0.4138, -0.1714, 0.8941, -0.1739, -0.4199, 0.8907, -0.1739, -0.4199, 0.8907, -0.3787, -0.2781, 0.8828, -0.4755, -0.8243, 0.3073, -0.9515, 2.451e-06, 0.3076, -0.4785, -0.8296, -0.2878, -0.4785, -0.8296, -0.2878, -0.9515, 2.451e-06, 0.3076, -0.9576, 1.009e-06, -0.2881, -0.9515, 2.451e-06, 0.3076, -0.4755, 0.8243, 0.3073, -0.9576, 1.009e-06, -0.2881, -0.4755, 0.8243, 0.3073, -0.4785, 0.8296, -0.2878, -0.9576, 1.009e-06, -0.2881, -0.4755, 0.8243, 0.3073, 0.4755, 0.8243, 0.3073, -0.4785, 0.8296, -0.2878, 0.4755, 0.8243, 0.3073, 0.4785, 0.8296, -0.2878, -0.4785, 0.8296, -0.2878, 0.4755, 0.8243, 0.3073, 0.9515, -2.505e-06, 0.3076, 0.4785, 0.8296, -0.2878, 0.9576, -1.101e-06, -0.2881, 0.4785, 0.8296, -0.2878, 0.9515, -2.505e-06, 0.3076, 0.9515, -2.505e-06, 0.3076, 0.4755, -0.8243, 0.3073, 0.9576, -1.101e-06, -0.2881, 0.4755, -0.8243, 0.3073, 0.4785, -0.8296, -0.2878, 0.9576, -1.101e-06, -0.2881, 0.4755, -0.8243, 0.3073, -0.4755, -0.8243, 0.3073, 0.4785, -0.8296, -0.2878, 0.4785, -0.8296, -0.2878, -0.4755, -0.8243, 0.3073, -0.4785, -0.8296, -0.2878, -0.4755, -0.8243, 0.3073, 0.4755, -0.8243, 0.3073, -0.4003, -0.6941, 0.5984, 0.4755, -0.8243, 0.3073, 0.4003, -0.6941, 0.5984, -0.4003, -0.6941, 0.5984, 0.4755, -0.8243, 0.3073, 0.9515, -2.505e-06, 0.3076, 0.4003, -0.6941, 0.5984, 0.8009, -1.331e-06, 0.5988, 0.4003, -0.6941, 0.5984, 0.9515, -2.505e-06, 0.3076, 0.9515, -2.505e-06, 0.3076, 0.4755, 0.8243, 0.3073, 0.8009, -1.331e-06, 0.5988, 0.4755, 0.8243, 0.3073, 0.4003, 0.6941, 0.5984, 0.8009, -1.331e-06, 0.5988, 0.4755, 0.8243, 0.3073, -0.4755, 0.8243, 0.3073, 0.4003, 0.6941, 0.5984, 0.4003, 0.6941, 0.5984, -0.4755, 0.8243, 0.3073, -0.4003, 0.6941, 0.5984, -0.4755, 0.8243, 0.3073, -0.9515, 2.451e-06, 0.3076, -0.4003, 0.6941, 0.5984, -0.4003, 0.6941, 0.5984, -0.9515, 2.451e-06, 0.3076, -0.8009, 1.331e-06, 0.5988, -0.9515, 2.451e-06, 0.3076, -0.4755, -0.8243, 0.3073, -0.8009, 1.331e-06, 0.5988, -0.4755, -0.8243, 0.3073, -0.4003, -0.6941, 0.5984, -0.8009, 1.331e-06, 0.5988, -0.6976, 0.1881, -0.6913, -0.6263, 0.3603, -0.6913, -0.6976, 0.1883, -0.6913, -0.6264, 0.3601, -0.6913, -0.6976, 0.1883, -0.6913, -0.6263, 0.3603, -0.6913, -0.6263, 0.3603, -0.6913, -0.5107, 0.5107, -0.6916, -0.6264, 0.3601, -0.6913, -0.5107, 0.5107, -0.6916, -0.6264, 0.3601, -0.6913, -0.5107, 0.5107, -0.6916, -0.5107, 0.5107, -0.6916, -0.3603, 0.6263, -0.6913, -0.5107, 0.5107, -0.6916, -0.3601, 0.6264, -0.6913, -0.5107, 0.5107, -0.6916, -0.3603, 0.6263, -0.6913, -0.3603, 0.6263, -0.6913, -0.1881, 0.6976, -0.6913, -0.3601, 0.6264, -0.6913, -0.1883, 0.6976, -0.6913, -0.3601, 0.6264, -0.6913, -0.1881, 0.6976, -0.6913, -0.1881, 0.6976, -0.6913, 1.975e-06, 0.7223, -0.6916, -0.1883, 0.6976, -0.6913, 6.882e-07, 0.7223, -0.6916, -0.1883, 0.6976, -0.6913, 1.975e-06, 0.7223, -0.6916, 1.975e-06, 0.7223, -0.6916, 0.1881, 0.6976, -0.6913, 6.882e-07, 0.7223, -0.6916, 0.1881, 0.6976, -0.6913, 0.1883, 0.6976, -0.6913, 6.882e-07, 0.7223, -0.6916, -0.6976, 0.1881, -0.6913, -0.6976, 0.1883, -0.6913, -0.7223, 1.036e-06, -0.6916, -0.7223, 2.245e-06, -0.6916, -0.6976, 0.1881, -0.6913, -0.7223, 1.036e-06, -0.6916, -0.7223, 1.036e-06, -0.6916, -0.6976, -0.1883, -0.6913, -0.7223, 2.245e-06, -0.6916, -0.6976, -0.1881, -0.6913, -0.7223, 2.245e-06, -0.6916, -0.6976, -0.1883, -0.6913, -0.6976, -0.1883, -0.6913, -0.6264, -0.3601, -0.6913, -0.6976, -0.1881, -0.6913, -0.6263, -0.3603, -0.6913, -0.6976, -0.1881, -0.6913, -0.6264, -0.3601, -0.6913, -0.6264, -0.3601, -0.6913, -0.5107, -0.5107, -0.6916, -0.6263, -0.3603, -0.6913, -0.5107, -0.5107, -0.6916, -0.6263, -0.3603, -0.6913, -0.5107, -0.5107, -0.6916, -0.5107, -0.5107, -0.6916, -0.3601, -0.6264, -0.6913, -0.5107, -0.5107, -0.6916, -0.3603, -0.6263, -0.6913, -0.5107, -0.5107, -0.6916, -0.3601, -0.6264, -0.6913, -0.3601, -0.6264, -0.6913, -0.1883, -0.6976, -0.6913, -0.3603, -0.6263, -0.6913, -0.1881, -0.6976, -0.6913, -0.3603, -0.6263, -0.6913, -0.1883, -0.6976, -0.6913, -0.1649, -0.6128, 0.7728, 0.0003442, -0.6343, 0.7731, -0.2406, -0.581, 0.7775, 0.08222, -0.6231, 0.7778, -0.2406, -0.581, 0.7775, 0.0003442, -0.6343, 0.7731, 0.0003442, -0.6343, 0.7731, 0.165, -0.6128, 0.7728, 0.08222, -0.6231, 0.7778, 0.165, -0.6128, 0.7728, 0.3165, -0.5501, 0.7728, 0.08222, -0.6231, 0.7778, 0.08222, -0.6231, 0.7778, 0.3165, -0.5501, 0.7728, 0.3825, -0.4988, 0.7778, 0.3165, -0.5501, 0.7728, 0.4483, -0.4488, 0.7731, 0.3825, -0.4988, 0.7778, 0.4483, -0.4488, 0.7731, 0.5502, -0.3163, 0.7728, 0.3825, -0.4988, 0.7778, 0.5502, -0.3163, 0.7728, 0.581, -0.2406, 0.7775, 0.3825, -0.4988, 0.7778, 0.581, -0.2406, 0.7775, 0.5502, -0.3163, 0.7728, 0.6128, -0.1651, 0.7728, 0.1649, 0.6128, 0.7728, -0.0002947, 0.6343, 0.7731, 0.2406, 0.581, 0.7775, -0.08222, 0.6231, 0.7778, 0.2406, 0.581, 0.7775, -0.0002947, 0.6343, 0.7731, -0.0002947, 0.6343, 0.7731, -0.165, 0.6128, 0.7728, -0.08222, 0.6231, 0.7778, -0.165, 0.6128, 0.7728, -0.3166, 0.5501, 0.7728, -0.08222, 0.6231, 0.7778, -0.08222, 0.6231, 0.7778, -0.3166, 0.5501, 0.7728, -0.3825, 0.4988, 0.7778, -0.3166, 0.5501, 0.7728, -0.4482, 0.4488, 0.7731, -0.3825, 0.4988, 0.7778, -0.4482, 0.4488, 0.7731, -0.5502, 0.3163, 0.7728, -0.3825, 0.4988, 0.7778, -0.5502, 0.3163, 0.7728, -0.581, 0.2406, 0.7775, -0.3825, 0.4988, 0.7778, -0.581, 0.2406, 0.7775, -0.5502, 0.3163, 0.7728, -0.6127, 0.1652, 0.7728, 0.6976, -0.1881, -0.6913, 0.6263, -0.3603, -0.6913, 0.6976, -0.1883, -0.6913, 0.6264, -0.3601, -0.6913, 0.6976, -0.1883, -0.6913, 0.6263, -0.3603, -0.6913, 0.6263, -0.3603, -0.6913, 0.5107, -0.5107, -0.6916, 0.6264, -0.3601, -0.6913, 0.5107, -0.5107, -0.6916, 0.6264, -0.3601, -0.6913, 0.5107, -0.5107, -0.6916, 0.5107, -0.5107, -0.6916, 0.3603, -0.6263, -0.6913, 0.5107, -0.5107, -0.6916, 0.3601, -0.6264, -0.6913, 0.5107, -0.5107, -0.6916, 0.3603, -0.6263, -0.6913, 0.3603, -0.6263, -0.6913, 0.1881, -0.6976, -0.6913, 0.3601, -0.6264, -0.6913, 0.1883, -0.6976, -0.6913, 0.3601, -0.6264, -0.6913, 0.1881, -0.6976, -0.6913, 0.1881, -0.6976, -0.6913, -2.243e-06, -0.7223, -0.6916, 0.1883, -0.6976, -0.6913, -9.672e-07, -0.7223, -0.6916, 0.1883, -0.6976, -0.6913, -2.243e-06, -0.7223, -0.6916, -2.243e-06, -0.7223, -0.6916, -0.1881, -0.6976, -0.6913, -9.672e-07, -0.7223, -0.6916, -0.1881, -0.6976, -0.6913, -0.1883, -0.6976, -0.6913, -9.672e-07, -0.7223, -0.6916, -1.0, 0.0, -0.006638, -0.5, -0.866, -0.003267, -1.0, 0.0, -0.006638, -0.5, -0.866, -0.003318, -0.5001, -0.866, -0.00332, -1.0, 0.0, -0.006638, -0.5, -0.866, -0.003318, 1.0, 5.387e-06, 0.006635, -0.5001, -0.866, -0.00332, 1.0, 0.0, 0.006639, 1.0, 5.387e-06, 0.006635, -0.5, -0.866, -0.003318, 1.0, 0.0, 0.006639, 0.5, 0.866, 0.003319, 1.0, 5.387e-06, 0.006635, 0.5, 0.866, 0.003319, 0.5, 0.866, 0.003319, 1.0, 2.211e-05, 0.006647, -9.431e-08, 0.6314, -0.7755, 0.1645, 0.6099, -0.7752, 1.046e-07, -7.929e-08, -1.0, 1.046e-07, -7.929e-08, -1.0, -0.1645, 0.6099, -0.7752, -9.431e-08, 0.6314, -0.7755, 1.046e-07, -7.929e-08, -1.0, -0.315, 0.5476, -0.7752, -0.1645, 0.6099, -0.7752, 1.046e-07, -7.929e-08, -1.0, -0.4464, 0.4464, -0.7755, -0.315, 0.5476, -0.7752, 1.046e-07, -7.929e-08, -1.0, -0.5476, 0.315, -0.7752, -0.4464, 0.4464, -0.7755, 1.046e-07, -7.929e-08, -1.0, -0.6099, 0.1645, -0.7752, -0.5476, 0.315, -0.7752, -0.6314, 0.0, -0.7755, -0.6099, 0.1645, -0.7752, 1.046e-07, -7.929e-08, -1.0, 1.046e-07, -7.929e-08, -1.0, -0.6099, -0.1645, -0.7752, -0.6314, 0.0, -0.7755, 1.046e-07, -7.929e-08, -1.0, -0.5476, -0.315, -0.7752, -0.6099, -0.1645, -0.7752, 1.046e-07, -7.929e-08, -1.0, -0.4464, -0.4464, -0.7755, -0.5476, -0.315, -0.7752, 1.046e-07, -7.929e-08, -1.0, -0.315, -0.5476, -0.7752, -0.4464, -0.4464, -0.7755, 1.046e-07, -7.929e-08, -1.0, -0.1645, -0.6099, -0.7752, -0.315, -0.5476, -0.7752, 4.078e-08, -0.6314, -0.7755, -0.1645, -0.6099, -0.7752, 1.046e-07, -7.929e-08, -1.0, 1.046e-07, -7.929e-08, -1.0, 0.1645, -0.6099, -0.7752, 4.078e-08, -0.6314, -0.7755, 1.046e-07, -7.929e-08, -1.0, 0.315, -0.5476, -0.7752, 0.1645, -0.6099, -0.7752, 1.046e-07, -7.929e-08, -1.0, 0.4464, -0.4464, -0.7755, 0.315, -0.5476, -0.7752, 1.046e-07, -7.929e-08, -1.0, 0.5476, -0.315, -0.7752, 0.4464, -0.4464, -0.7755, 1.046e-07, -7.929e-08, -1.0, 0.6099, -0.1645, -0.7752, 0.5476, -0.315, -0.7752, 0.6314, 0.0, -0.7755, 0.6099, -0.1645, -0.7752, 1.046e-07, -7.929e-08, -1.0, 1.046e-07, -7.929e-08, -1.0, 0.6099, 0.1645, -0.7752, 0.6314, 0.0, -0.7755, 1.046e-07, -7.929e-08, -1.0, 0.5476, 0.315, -0.7752, 0.6099, 0.1645, -0.7752, 1.046e-07, -7.929e-08, -1.0, 0.4464, 0.4464, -0.7755, 0.5476, 0.315, -0.7752, 1.046e-07, -7.929e-08, -1.0, 0.315, 0.5476, -0.7752, 0.4464, 0.4464, -0.7755, 1.046e-07, -7.929e-08, -1.0, 0.1645, 0.6099, -0.7752, 0.315, 0.5476, -0.7752, 0.1739, 0.4199, 0.8907, -0.07106, 0.4644, 0.8828, 0.1739, 0.4199, 0.8907, -0.1714, 0.4138, 0.8941, 0.1739, 0.4199, 0.8907, -0.07106, 0.4644, 0.8828, -0.1714, 0.4138, 0.8941, -0.07106, 0.4644, 0.8828, -0.2781, 0.3787, 0.8828, -0.2781, 0.3787, 0.8828, -0.42, 0.174, 0.8907, -0.1714, 0.4138, 0.8941, -0.4199, 0.1739, 0.8907, -0.42, 0.174, 0.8907, -0.2781, 0.3787, 0.8828, -0.6127, 0.1652, 0.7728, -0.6343, -0.0003441, 0.7731, -0.581, 0.2406, 0.7775, -0.6231, -0.08222, 0.7778, -0.581, 0.2406, 0.7775, -0.6343, -0.0003441, 0.7731, -0.6343, -0.0003441, 0.7731, -0.6129, -0.1649, 0.7728, -0.6231, -0.08222, 0.7778, -0.6129, -0.1649, 0.7728, -0.5501, -0.3165, 0.7728, -0.6231, -0.08222, 0.7778, -0.6231, -0.08222, 0.7778, -0.5501, -0.3165, 0.7728, -0.4988, -0.3825, 0.7778, -0.5501, -0.3165, 0.7728, -0.4488, -0.4482, 0.7731, -0.4988, -0.3825, 0.7778, -0.4488, -0.4482, 0.7731, -0.3163, -0.5502, 0.7728, -0.4988, -0.3825, 0.7778, -0.3163, -0.5502, 0.7728, -0.2406, -0.581, 0.7775, -0.4988, -0.3825, 0.7778, -0.2406, -0.581, 0.7775, -0.3163, -0.5502, 0.7728, -0.1649, -0.6128, 0.7728, 0.6128, -0.1651, 0.7728, 0.6343, 0.0003441, 0.7731, 0.581, -0.2406, 0.7775, 0.6231, 0.08222, 0.7778, 0.581, -0.2406, 0.7775, 0.6343, 0.0003441, 0.7731, 0.6343, 0.0003441, 0.7731, 0.6129, 0.1649, 0.7728, 0.6231, 0.08222, 0.7778, 0.6129, 0.1649, 0.7728, 0.5501, 0.3165, 0.7728, 0.6231, 0.08222, 0.7778, 0.6231, 0.08222, 0.7778, 0.5501, 0.3165, 0.7728, 0.4988, 0.3825, 0.7778, 0.5501, 0.3165, 0.7728, 0.4488, 0.4482, 0.7731, 0.4988, 0.3825, 0.7778, 0.4488, 0.4482, 0.7731, 0.3163, 0.5502, 0.7728, 0.4988, 0.3825, 0.7778, 0.3163, 0.5502, 0.7728, 0.2406, 0.581, 0.7775, 0.4988, 0.3825, 0.7778, 0.2406, 0.581, 0.7775, 0.3163, 0.5502, 0.7728, 0.1649, 0.6128, 0.7728, 0.9239, -0.3827, -0.004493, 0.6091, -0.7931, -0.004495, 0.9239, -0.3827, -0.004493, 0.6091, -0.7931, -0.004496, 0.9239, -0.3827, -0.004493, 0.6091, -0.7931, -0.004495, 0.6091, -0.7931, -0.004495, 0.1301, -0.9915, -0.004496, 0.6091, -0.7931, -0.004496, 0.1301, -0.9915, -0.004496, 0.1301, -0.9915, -0.004496, 0.6091, -0.7931, -0.004496, 0.1301, -0.9915, -0.004496, -0.3827, -0.9239, -0.004493, 0.1301, -0.9915, -0.004496, -0.3827, -0.9239, -0.004493, -0.3827, -0.9239, -0.004493, 0.1301, -0.9915, -0.004496, 0.3827, 0.9239, -0.004493, 0.7931, 0.6091, -0.004495, 0.3827, 0.9239, -0.004493, 0.7931, 0.6091, -0.004496, 0.3827, 0.9239, -0.004493, 0.7931, 0.6091, -0.004495, 0.7931, 0.6091, -0.004495, 0.9915, 0.1301, -0.004496, 0.7931, 0.6091, -0.004496, 0.9915, 0.1301, -0.004496, 0.9915, 0.1301, -0.004496, 0.7931, 0.6091, -0.004496, 0.9915, 0.1301, -0.004496, 0.9239, -0.3827, -0.004493, 0.9915, 0.1301, -0.004496, 0.9239, -0.3827, -0.004493, 0.9239, -0.3827, -0.004493, 0.9915, 0.1301, -0.004496, 0.1881, 0.6976, -0.6913, 0.3603, 0.6263, -0.6913, 0.1883, 0.6976, -0.6913, 0.3602, 0.6264, -0.6913, 0.1883, 0.6976, -0.6913, 0.3603, 0.6263, -0.6913, 0.3603, 0.6263, -0.6913, 0.5107, 0.5107, -0.6916, 0.3602, 0.6264, -0.6913, 0.5107, 0.5107, -0.6916, 0.3602, 0.6264, -0.6913, 0.5107, 0.5107, -0.6916, 0.5107, 0.5107, -0.6916, 0.6263, 0.3603, -0.6913, 0.5107, 0.5107, -0.6916, 0.6264, 0.3601, -0.6913, 0.5107, 0.5107, -0.6916, 0.6263, 0.3603, -0.6913, 0.6263, 0.3603, -0.6913, 0.6976, 0.1881, -0.6913, 0.6264, 0.3601, -0.6913, 0.6976, 0.1883, -0.6913, 0.6264, 0.3601, -0.6913, 0.6976, 0.1881, -0.6913, 0.6976, 0.1881, -0.6913, 0.7223, -2.249e-06, -0.6916, 0.6976, 0.1883, -0.6913, 0.7223, -1.041e-06, -0.6916, 0.6976, 0.1883, -0.6913, 0.7223, -2.249e-06, -0.6916, 0.7223, -2.249e-06, -0.6916, 0.6976, -0.1881, -0.6913, 0.7223, -1.041e-06, -0.6916, 0.6976, -0.1881, -0.6913, 0.6976, -0.1883, -0.6913, 0.7223, -1.041e-06, -0.6916, -0.9239, 0.3827, -0.004493, -0.6091, 0.7931, -0.004495, -0.9239, 0.3827, -0.004493, -0.6091, 0.7931, -0.004496, -0.9239, 0.3827, -0.004493, -0.6091, 0.7931, -0.004495, -0.6091, 0.7931, -0.004495, -0.1301, 0.9915, -0.004496, -0.6091, 0.7931, -0.004496, -0.1301, 0.9915, -0.004496, -0.1301, 0.9915, -0.004496, -0.6091, 0.7931, -0.004496, -0.1301, 0.9915, -0.004496, 0.3827, 0.9239, -0.004493, -0.1301, 0.9915, -0.004496, 0.3827, 0.9239, -0.004493, 0.3827, 0.9239, -0.004493, -0.1301, 0.9915, -0.004496, -0.3827, -0.9239, -0.004493, -0.7931, -0.6091, -0.004495, -0.3827, -0.9239, -0.004493, -0.7931, -0.6091, -0.004496, -0.3827, -0.9239, -0.004493, -0.7931, -0.6091, -0.004495, -0.7931, -0.6091, -0.004495, -0.9915, -0.1301, -0.004496, -0.7931, -0.6091, -0.004496, -0.9915, -0.1301, -0.004496, -0.9915, -0.1301, -0.004496, -0.7931, -0.6091, -0.004496, -0.9915, -0.1301, -0.004496, -0.9239, 0.3827, -0.004493, -0.9915, -0.1301, -0.004496, -0.9239, 0.3827, -0.004493, -0.9239, 0.3827, -0.004493, -0.9915, -0.1301, -0.004496, 2.614e-07, 0.0, 1.0, 5.368e-08, 0.0, 1.0, -7.813e-08, 0.0, 1.0, -7.813e-08, 0.0, 1.0, 5.368e-08, 0.0, 1.0, -5.012e-08, 0.0, 1.0, -5.012e-08, 0.0, 1.0, 5.368e-08, 0.0, 1.0, -1.72e-08, 0.0, 1.0, 5.368e-08, 0.0, 1.0, 8.172e-08, 0.0, 1.0, -1.72e-08, 0.0, 1.0, 8.172e-08, 0.0, 1.0, 5.319e-08, 0.0, 1.0, -1.72e-08, 0.0, 1.0, 5.319e-08, 0.0, 1.0, -2.614e-07, 0.0, 1.0, -1.72e-08, 0.0, 1.0, 0.4199, -0.1739, 0.8907, 0.4644, 0.07106, 0.8828, 0.42, -0.174, 0.8907, 0.4138, 0.1714, 0.8941, 0.42, -0.174, 0.8907, 0.4644, 0.07106, 0.8828, 0.4138, 0.1714, 0.8941, 0.4644, 0.07106, 0.8828, 0.3787, 0.2781, 0.8828, 0.3787, 0.2781, 0.8828, 0.1739, 0.4199, 0.8907, 0.4138, 0.1714, 0.8941, 0.1739, 0.4199, 0.8907, 0.1739, 0.4199, 0.8907, 0.3787, 0.2781, 0.8828])] * 3)])
me_light_cone_farm_32_physics = bpy.data.meshes.new('light_cone_farm_32_physics')
me_light_cone_farm_32_physics.from_pydata([(4.136, 15.44, -13.08), (7.994, 13.84, -13.08), (7.854, 13.6, -13.37), (4.064, 15.17, -13.37), (11.12, 11.12, -13.37), (-1e-06, 15.72, -13.37), (-4.064, 15.17, -13.37), (-7.854, 13.6, -13.37), (-1e-06, 16.0, -13.08), (-4.136, 15.44, -13.08), (15.17, -4.064, -13.37), (-15.72, 0.0, -13.37), (-7.854, -13.6, -13.37), (-15.17, 4.064, -13.37), (-11.12, 11.12, -13.37), (-7.994, 13.84, -13.08), (-11.31, 11.31, -13.08), (-13.84, 7.994, -13.08), (-2.53, 1.048, -2.179), (-1.668, 2.173, -2.179), (-13.6, 7.854, -13.37), (0.0, -15.72, -13.37), (-4.064, -15.17, -13.37), (4.064, -15.17, -13.37), (7.854, -13.6, -13.37), (11.12, -11.12, -13.37), (13.6, -7.854, -13.37), (-4.136, -15.44, -13.08), (1e-06, -16.0, -13.08), (-7.994, -13.84, -13.08), (-11.12, -11.12, -13.37), (-15.17, -4.064, -13.37), (-13.6, -7.854, -13.37), (-15.44, -4.136, -13.08), (11.31, 11.31, -13.08), (13.84, 7.994, -13.08), (13.6, 7.854, -13.37), (2.173, 1.668, -2.179), (1.048, 2.53, -2.179), (15.17, 4.064, -13.37), (15.72, 1e-06, -13.37), (-13.84, -7.994, -13.08), (2.716, 0.3573, -2.179), (1.668, -2.173, -2.179), (2.53, -1.048, -2.179), (0.3573, -2.716, -2.179), (-1.048, -2.53, -2.179), (-0.3573, 2.716, -2.179), (-2.173, -1.668, -2.179), (-2.716, -0.3573, -2.179), (-11.31, -11.31, -13.08), (-16.0, 0.0, -13.08), (-15.44, 4.136, -13.08), (13.82, -8.028, -13.07), (11.31, -11.31, -13.08), (7.994, -13.84, -13.08), (4.136, -15.44, -13.08), (15.44, 4.136, -13.08), (15.45, -4.098, -13.07), (16.0, 1e-06, -13.08), (0.3793, 0.9156, 1.478), (0.9156, -0.3793, 1.478), (0.9481, 0.3927, 1.478), (0.3927, -0.9481, 1.478), (-0.3793, -0.9156, 1.478), (-0.9156, 0.3793, 1.478), (-0.3927, 0.9481, 1.478), (-0.9481, -0.3927, 1.478), (2.183, 1.675, 0.5564), (1.053, 2.541, 0.5564), (-0.359, 2.728, 0.5564), (2.728, 0.359, 0.5564), (-2.728, -0.359, 0.5564), (-2.541, 1.053, 0.5564), (-2.716, -0.3573, -2.179), (-1.668, 2.173, -2.179), (-0.3573, 2.716, -2.179), (-2.173, -1.668, -2.179), (1.668, -2.173, -2.179), (0.3573, -2.716, -2.179), (2.173, 1.668, -2.179), (2.716, 0.3573, -2.179), (-2.183, -1.675, 0.5564), (-1.053, -2.541, 0.5564), (0.359, -2.728, 0.5564), (-1.675, 2.183, 0.5564), (2.541, -1.053, 0.5564), (1.675, -2.183, 0.5564)], [], [(0, 1, 2), (0, 2, 3), (3, 2, 4), (3, 4, 5), (5, 4, 6), (6, 4, 7), (4, 2, 1), (8, 5, 6), (8, 6, 9), (3, 5, 8), (7, 4, 10), (7, 10, 11), (11, 10, 12), (13, 14, 7), (13, 7, 11), (6, 7, 9), (9, 7, 15), (16, 7, 14), (7, 16, 15), (16, 17, 18), (18, 19, 16), (16, 19, 15), (16, 14, 17), (20, 14, 13), (14, 20, 17), (20, 13, 17), (21, 22, 23), (23, 22, 24), (24, 22, 12), (24, 12, 25), (25, 12, 26), (26, 12, 10), (22, 21, 27), (21, 28, 27), (12, 22, 29), (22, 27, 29), (0, 3, 8), (30, 31, 12), (12, 31, 11), (32, 31, 30), (31, 32, 33), (31, 33, 11), (30, 12, 29), (34, 35, 4), (4, 35, 36), (34, 4, 1), (37, 35, 34), (1, 38, 34), (34, 38, 37), (39, 40, 10), (39, 10, 36), (36, 10, 4), (0, 38, 1), (0, 8, 38), (33, 32, 41), (32, 30, 41), (42, 43, 44), (42, 37, 43), (37, 38, 43), (38, 45, 43), (38, 46, 45), (38, 18, 46), (38, 19, 18), (38, 47, 19), (18, 48, 46), (18, 49, 48), (27, 28, 46), (46, 28, 45), (48, 50, 46), (46, 50, 29), (46, 29, 27), (33, 41, 49), (49, 41, 48), (49, 51, 33), (18, 51, 49), (15, 19, 9), (19, 47, 9), (47, 8, 9), (52, 13, 51), (13, 11, 51), (13, 52, 17), (23, 28, 21), (53, 43, 54), (53, 44, 43), (24, 54, 55), (54, 24, 25), (26, 54, 25), (54, 26, 53), (54, 43, 55), (24, 55, 23), (55, 56, 23), (56, 28, 23), (55, 45, 56), (45, 28, 56), (37, 57, 35), (37, 42, 57), (11, 33, 51), (41, 50, 48), (10, 53, 26), (39, 57, 40), (57, 39, 36), (18, 17, 52), (52, 51, 18), (41, 30, 50), (30, 29, 50), (38, 8, 47), (58, 59, 44), (44, 59, 42), (44, 53, 58), (43, 45, 55), (35, 57, 36), (57, 59, 40), (40, 59, 10), (58, 53, 10), (10, 59, 58), (42, 59, 57), (60, 61, 62), (60, 63, 61), (60, 64, 63), (60, 65, 64), (60, 66, 65), (65, 67, 64), (62, 68, 60), (60, 68, 69), (69, 70, 60), (60, 70, 66), (62, 71, 68), (61, 71, 62), (69, 68, 38), (69, 38, 70), (72, 73, 18), (72, 18, 74), (75, 76, 38), (75, 38, 18), (18, 38, 74), (74, 38, 77), (77, 38, 46), (46, 38, 44), (46, 44, 78), (46, 78, 79), (44, 38, 80), (44, 80, 81), (18, 73, 75), (67, 82, 64), (82, 83, 64), (64, 84, 63), (83, 84, 64), (38, 68, 80), (68, 71, 80), (73, 85, 75), (73, 65, 85), (73, 72, 65), (83, 46, 84), (46, 79, 84), (82, 77, 46), (46, 83, 82), (67, 72, 82), (65, 72, 67), (38, 76, 70), (86, 71, 61), (61, 87, 86), (61, 63, 87), (44, 71, 86), (81, 71, 44), (86, 78, 44), (85, 65, 66), (66, 70, 85), (76, 85, 70), (75, 85, 76), (78, 84, 79), (74, 82, 72), (82, 74, 77), (80, 71, 81), (87, 78, 86), (63, 84, 87), (87, 84, 78)])
me_light_cone_farm_32_physics.polygons.foreach_set('use_smooth', [True] * 176)
_uv = me_light_cone_farm_32_physics.uv_layers.new(name='UVMap')
_uv.uv.foreach_set('vector', [0.0, 0.0, 0.0, 0.0, 0.0, 0.0, 0.0, 0.0, 0.0, 0.0, 0.0, 0.0, 0.0, 0.0, 0.0, 0.0, 0.0, 0.0, 0.0, 0.0, 0.0, 0.0, 0.0, 0.0, 0.0, 0.0, 0.0, 0.0, 0.0, 0.0, 0.0, 0.0, 0.0, 0.0, 0.0, 0.0, 0.0, 0.0, 0.0, 0.0, 0.0, 0.0, 0.0, 0.0, 0.0, 0.0, 0.0, 0.0, 0.0, 0.0, 0.0, 0.0, 0.0, 0.0, 0.0, 0.0, 0.0, 0.0, 0.0, 0.0, 0.0, 0.0, 0.0, 0.0, 0.0, 0.0, 0.0, 0.0, 0.0, 0.0, 0.0, 0.0, 0.0, 0.0, 0.0, 0.0, 0.0, 0.0, 0.0, 0.0, 0.0, 0.0, 0.0, 0.0, 0.0, 0.0, 0.0, 0.0, 0.0, 0.0, 0.0, 0.0, 0.0, 0.0, 0.0, 0.0, 0.0, 0.0, 0.0, 0.0, 0.0, 0.0, 0.0, 0.0, 0.0, 0.0, 0.0, 0.0, 0.0, 0.0, 0.0, 0.0, 0.0, 0.0, 0.0, 0.0, 0.0, 0.0, 0.0, 0.0, 0.0, 0.0, 0.0, 0.0, 0.0, 0.0, 0.0, 0.0, 0.0, 0.0, 0.0, 0.0, 0.0, 0.0, 0.0, 0.0, 0.0, 0.0, 0.0, 0.0, 0.0, 0.0, 0.0, 0.0, 0.0, 0.0, 0.0, 0.0, 0.0, 0.0, 0.0, 0.0, 0.0, 0.0, 0.0, 0.0, 0.0, 0.0, 0.0, 0.0, 0.0, 0.0, 0.0, 0.0, 0.0, 0.0, 0.0, 0.0, 0.0, 0.0, 0.0, 0.0, 0.0, 0.0, 0.0, 0.0, 0.0, 0.0, 0.0, 0.0, 0.0, 0.0, 0.0, 0.0, 0.0, 0.0, 0.0, 0.0, 0.0, 0.0, 0.0, 0.0, 0.0, 0.0, 0.0, 0.0, 0.0, 0.0, 0.0, 0.0, 0.0, 0.0, 0.0, 0.0, 0.0, 0.0, 0.0, 0.0, 0.0, 0.0, 0.0, 0.0, 0.0, 0.0, 0.0, 0.0, 0.0, 0.0, 0.0, 0.0, 0.0, 0.0, 0.0, 0.0, 0.0, 0.0, 0.0, 0.0, 0.0, 0.0, 0.0, 0.0, 0.0, 0.0, 0.0, 0.0, 0.0, 0.0, 0.0, 0.0, 0.0, 0.0, 0.0, 0.0, 0.0, 0.0, 0.0, 0.0, 0.0, 0.0, 0.0, 0.0, 0.0, 0.0, 0.0, 0.0, 0.0, 0.0, 0.0, 0.0, 0.0, 0.0, 0.0, 0.0, 0.0, 0.0, 0.0, 0.0, 0.0, 0.0, 0.0, 0.0, 0.0, 0.0, 0.0, 0.0, 0.0, 0.0, 0.0, 0.0, 0.0, 0.0, 0.0, 0.0, 0.0, 0.0, 0.0, 0.0, 0.0, 0.0, 0.0, 0.0, 0.0, 0.0, 0.0, 0.0, 0.0, 0.0, 0.0, 0.0, 0.0, 0.0, 0.0, 0.0, 0.0, 0.0, 0.0, 0.0, 0.0, 0.0, 0.0, 0.0, 0.0, 0.0, 0.0, 0.0, 0.0, 0.0, 0.0, 0.0, 0.0, 0.0, 0.0, 0.0, 0.0, 0.0, 0.0, 0.0, 0.0, 0.0, 0.0, 0.0, 0.0, 0.0, 0.0, 0.0, 0.0, 0.0, 0.0, 0.0, 0.0, 0.0, 0.0, 0.0, 0.0, 0.0, 0.0, 0.0, 0.0, 0.0, 0.0, 0.0, 0.0, 0.0, 0.0, 0.0, 0.0, 0.0, 0.0, 0.0, 0.0, 0.0, 0.0, 0.0, 0.0, 0.0, 0.0, 0.0, 0.0, 0.0, 0.0, 0.0, 0.0, 0.0, 0.0, 0.0, 0.0, 0.0, 0.0, 0.0, 0.0, 0.0, 0.0, 0.0, 0.0, 0.0, 0.0, 0.0, 0.0, 0.0, 0.0, 0.0, 0.0, 0.0, 0.0, 0.0, 0.0, 0.0, 0.0, 0.0, 0.0, 0.0, 0.0, 0.0, 0.0, 0.0, 0.0, 0.0, 0.0, 0.0, 0.0, 0.0, 0.0, 0.0, 0.0, 0.0, 0.0, 0.0, 0.0, 0.0, 0.0, 0.0, 0.0, 0.0, 0.0, 0.0, 0.0, 0.0, 0.0, 0.0, 0.0, 0.0, 0.0, 0.0, 0.0, 0.0, 0.0, 0.0, 0.0, 0.0, 0.0, 0.0, 0.0, 0.0, 0.0, 0.0, 0.0, 0.0, 0.0, 0.0, 0.0, 0.0, 0.0, 0.0, 0.0, 0.0, 0.0, 0.0, 0.0, 0.0, 0.0, 0.0, 0.0, 0.0, 0.0, 0.0, 0.0, 0.0, 0.0, 0.0, 0.0, 0.0, 0.0, 0.0, 0.0, 0.0, 0.0, 0.0, 0.0, 0.0, 0.0, 0.0, 0.0, 0.0, 0.0, 0.0, 0.0, 0.0, 0.0, 0.0, 0.0, 0.0, 0.0, 0.0, 0.0, 0.0, 0.0, 0.0, 0.0, 0.0, 0.0, 0.0, 0.0, 0.0, 0.0, 0.0, 0.0, 0.0, 0.0, 0.0, 0.0, 0.0, 0.0, 0.0, 0.0, 0.0, 0.0, 0.0, 0.0, 0.0, 0.0, 0.0, 0.0, 0.0, 0.0, 0.0, 0.0, 0.0, 0.0, 0.0, 0.0, 0.0, 0.0, 0.0, 0.0, 0.0, 0.0, 0.0, 0.0, 0.0, 0.0, 0.0, 0.0, 0.0, 0.0, 0.0, 0.0, 0.0, 0.0, 0.0, 0.0, 0.0, 0.0, 0.0, 0.0, 0.0, 0.0, 0.0, 0.0, 0.0, 0.0, 0.0, 0.0, 0.0, 0.0, 0.0, 0.0, 0.0, 0.0, 0.0, 0.0, 0.0, 0.0, 0.0, 0.0, 0.0, 0.0, 0.0, 0.0, 0.0, 0.0, 0.0, 0.0, 0.0, 0.0, 0.0, 0.0, 0.0, 0.0, 0.0, 0.0, 0.0, 0.0, 0.0, 0.0, 0.0, 0.0, 0.0, 0.0, 0.0, 0.0, 0.0, 0.0, 0.0, 0.0, 0.0, 0.0, 0.0, 0.0, 0.0, 0.0, 0.0, 0.0, 0.0, 0.0, 0.0, 0.0, 0.0, 0.0, 0.0, 0.0, 0.0, 0.0, 0.0, 0.0, 0.0, 0.0, 0.0, 0.0, 0.0, 0.0, 0.0, 0.0, 0.0, 0.0, 0.0, 0.0, 0.0, 0.0, 0.0, 0.0, 0.0, 0.0, 0.0, 0.0, 0.0, 0.0, 0.0, 0.0, 0.0, 0.0, 0.0, 0.0, 0.0, 0.0, 0.0, 0.0, 0.0, 0.0, 0.0, 0.0, 0.0, 0.0, 0.0, 0.0, 0.0, 0.0, 0.0, 0.0, 0.0, 0.0, 0.0, 0.0, 0.0, 0.0, 0.0, 0.0, 0.0, 0.0, 0.0, 0.0, 0.0, 0.0, 0.0, 0.0, 0.0, 0.0, 0.0, 0.0, 0.0, 0.0, 0.0, 0.0, 0.0, 0.0, 0.0, 0.0, 0.0, 0.0, 0.0, 0.0, 0.0, 0.0, 0.0, 0.0, 0.0, 0.0, 0.0, 0.0, 0.0, 0.0, 0.0, 0.0, 0.0, 0.0, 0.0, 0.0, 0.0, 0.0, 0.0, 0.0, 0.0, 0.0, 0.0, 0.0, 0.0, 0.0, 0.0, 0.0, 0.0, 0.0, 0.0, 0.0, 0.0, 0.0, 0.0, 0.0, 0.0, 0.0, 0.0, 0.0, 0.0, 0.0, 0.0, 0.0, 0.0, 0.0, 0.0, 0.0, 0.0, 0.0, 0.0, 0.0, 0.0, 0.0, 0.0, 0.0, 0.0, 0.0, 0.0, 0.0, 0.0, 0.0, 0.0, 0.0, 0.0, 0.0, 0.0, 0.0, 0.0, 0.0, 0.0, 0.0, 0.0, 0.0, 0.0, 0.0, 0.0, 0.0, 0.0, 0.0, 0.0, 0.0, 0.0, 0.0, 0.0, 0.0, 0.0, 0.0, 0.0, 0.0, 0.0, 0.0, 0.0, 0.0, 0.0, 0.0, 0.0, 0.0, 0.0, 0.0, 0.0, 0.0, 0.0, 0.0, 0.0, 0.0, 0.0, 0.0, 0.0, 0.0, 0.0, 0.0, 0.0, 0.0, 0.0, 0.0, 0.0, 0.0, 0.0, 0.0, 0.0, 0.0, 0.0, 0.0, 0.0, 0.0, 0.0, 0.0, 0.0, 0.0, 0.0, 0.0, 0.0, 0.0, 0.0, 0.0, 0.0, 0.0, 0.0, 0.0, 0.0, 0.0, 0.0, 0.0, 0.0, 0.0, 0.0, 0.0, 0.0, 0.0, 0.0, 0.0, 0.0, 0.0, 0.0, 0.0, 0.0, 0.0, 0.0, 0.0, 0.0, 0.0, 0.0, 0.0, 0.0, 0.0, 0.0, 0.0, 0.0, 0.0, 0.0, 0.0, 0.0, 0.0, 0.0, 0.0, 0.0, 0.0, 0.0, 0.0, 0.0, 0.0, 0.0, 0.0, 0.0, 0.0, 0.0, 0.0, 0.0, 0.0, 0.0, 0.0, 0.0, 0.0, 0.0, 0.0, 0.0, 0.0, 0.0, 0.0, 0.0, 0.0, 0.0, 0.0, 0.0, 0.0, 0.0, 0.0, 0.0, 0.0, 0.0, 0.0, 0.0, 0.0, 0.0, 0.0, 0.0, 0.0, 0.0, 0.0, 0.0, 0.0, 0.0, 0.0, 0.0, 0.0, 0.0, 0.0, 0.0, 0.0, 0.0, 0.0, 0.0, 0.0, 0.0, 0.0, 0.0, 0.0, 0.0, 0.0, 0.0, 0.0, 0.0, 0.0, 0.0, 0.0, 0.0, 0.0, 0.0, 0.0, 0.0, 0.0, 0.0, 0.0, 0.0, 0.0, 0.0, 0.0, 0.0, 0.0, 0.0, 0.0, 0.0, 0.0, 0.0, 0.0, 0.0, 0.0, 0.0, 0.0, 0.0, 0.0, 0.0, 0.0, 0.0, 0.0, 0.0, 0.0, 0.0, 0.0, 0.0, 0.0, 0.0, 0.0, 0.0, 0.0, 0.0, 0.0, 0.0, 0.0, 0.0, 0.0, 0.0, 0.0, 0.0, 0.0, 0.0, 0.0, 0.0, 0.0, 0.0, 0.0, 0.0, 0.0, 0.0, 0.0, 0.0, 0.0, 0.0, 0.0, 0.0, 0.0, 0.0, 0.0, 0.0, 0.0, 0.0, 0.0, 0.0, 0.0, 0.0, 0.0, 0.0, 0.0, 0.0, 0.0, 0.0, 0.0, 0.0, 0.0, 0.0, 0.0, 0.0, 0.0, 0.0, 0.0, 0.0, 0.0, 0.0, 0.0, 0.0, 0.0, 0.0, 0.0, 0.0, 0.0, 0.0, 0.0, 0.0, 0.0, 0.0, 0.0, 0.0, 0.0, 0.0])
me_light_cone_farm_32_physics.materials.append(mat_phy)
me_light_cone_farm_32_physics.use_remesh_fix_poles = True
me_light_cone_farm_32_physics.use_remesh_preserve_attributes = False
me_light_cone_farm_32_physics.use_mirror_vertex_groups = False
me_light_cone_farm_32_physics.update()
me_light_cone_farm_32_physics.normals_split_custom_set([tuple(v) for v in zip(*[iter([-0.6383, -0.75, 0.1733, -0.5728, -0.7501, 0.3307, -0.3738, 0.907, 0.1937, -0.6383, -0.75, 0.1733, -0.3738, 0.907, 0.1937, -0.1695, 0.9848, 0.03783, -0.1695, 0.9848, 0.03783, -0.3738, 0.907, 0.1937, -0.008632, 0.9999, 0.008725, -0.1695, 0.9848, 0.03783, -0.008632, 0.9999, 0.008725, -0.05966, 0.9982, -1.27e-05, -0.05966, 0.9982, -1.27e-05, -0.008632, 0.9999, 0.008725, -0.05178, 0.9986, -0.01159, -0.05178, 0.9986, -0.01159, -0.008632, 0.9999, 0.008725, -0.005059, 1.0, -0.002967, -0.008632, 0.9999, 0.008725, -0.3738, 0.907, 0.1937, -0.5728, -0.7501, 0.3307, -0.6643, -0.7473, 0.01227, -0.05966, 0.9982, -1.27e-05, -0.05178, 0.9986, -0.01159, -0.6643, -0.7473, 0.01227, -0.05178, 0.9986, -0.01159, -0.6312, -0.7535, -0.1837, -0.1695, 0.9848, 0.03783, -0.05966, 0.9982, -1.27e-05, -0.6643, -0.7473, 0.01227, -0.005059, 1.0, -0.002967, -0.008632, 0.9999, 0.008725, 0.001038, 1.0, 0.003772, -0.005059, 1.0, -0.002967, 0.001038, 1.0, 0.003772, 0.0001276, 1.0, -0.003983, 0.0001276, 1.0, -0.003983, 0.001038, 1.0, 0.003772, 0.003295, 1.0, -0.001865, -0.02681, 0.9947, -0.09936, -0.1153, 0.9853, -0.1263, -0.005059, 1.0, -0.002967, -0.02681, 0.9947, -0.09936, -0.005059, 1.0, -0.002967, 0.0001276, 1.0, -0.003983, -0.05178, 0.9986, -0.01159, -0.005059, 1.0, -0.002967, -0.6312, -0.7535, -0.1837, -0.6312, -0.7535, -0.1837, -0.005059, 1.0, -0.002967, -0.5658, -0.7577, -0.3254, -0.4565, -0.7538, -0.4725, -0.005059, 1.0, -0.002967, -0.1153, 0.9853, -0.1263, -0.005059, 1.0, -0.002967, -0.4565, -0.7538, -0.4725, -0.5658, -0.7577, -0.3254, -0.4565, -0.7538, -0.4725, -0.3341, -0.7424, -0.5807, -0.2254, -0.808, -0.5443, -0.2254, -0.808, -0.5443, -0.5283, -0.7833, -0.3276, -0.4565, -0.7538, -0.4725, -0.4565, -0.7538, -0.4725, -0.5283, -0.7833, -0.3276, -0.5658, -0.7577, -0.3254, -0.4565, -0.7538, -0.4725, -0.1153, 0.9853, -0.1263, -0.3341, -0.7424, -0.5807, -0.1695, 0.9405, -0.2946, -0.1153, 0.9853, -0.1263, -0.02681, 0.9947, -0.09936, -0.1153, 0.9853, -0.1263, -0.1695, 0.9405, -0.2946, -0.3341, -0.7424, -0.5807, -0.1695, 0.9405, -0.2946, -0.02681, 0.9947, -0.09936, -0.3341, -0.7424, -0.5807, 0.413, 0.9105, -0.0189, 0.07525, 0.9969, -0.02396, 0.2071, 0.9767, 0.05579, 0.2071, 0.9767, 0.05579, 0.07525, 0.9969, -0.02396, 0.03792, 0.999, 0.02407, 0.03792, 0.999, 0.02407, 0.07525, 0.9969, -0.02396, 0.003295, 1.0, -0.001865, 0.03792, 0.999, 0.02407, 0.003295, 1.0, -0.001865, 0.01729, 0.9997, 0.01729, 0.01729, 0.9997, 0.01729, 0.003295, 1.0, -0.001865, 0.01478, 0.9996, 0.02328, 0.01478, 0.9996, 0.02328, 0.003295, 1.0, -0.001865, 0.001038, 1.0, 0.003772, 0.07525, 0.9969, -0.02396, 0.413, 0.9105, -0.0189, 0.6388, -0.7501, -0.1712, 0.413, 0.9105, -0.0189, 0.6569, -0.7539, -0.01128, 0.6388, -0.7501, -0.1712, 0.003295, 1.0, -0.001865, 0.07525, 0.9969, -0.02396, 0.5808, -0.7424, -0.334, 0.07525, 0.9969, -0.02396, 0.6388, -0.7501, -0.1712, 0.5808, -0.7424, -0.334, -0.6383, -0.75, 0.1733, -0.1695, 0.9848, 0.03783, -0.6643, -0.7473, 0.01227, 0.1516, 0.9767, -0.1517, 0.01406, 0.9985, -0.05205, 0.003295, 1.0, -0.001865, 0.003295, 1.0, -0.001865, 0.01406, 0.9985, -0.05205, 0.0001276, 1.0, -0.003983, 0.1938, 0.907, -0.3738, 0.01406, 0.9985, -0.05205, 0.1516, 0.9767, -0.1517, 0.01406, 0.9985, -0.05205, 0.1938, 0.907, -0.3738, 0.1745, -0.7424, -0.6468, 0.01406, 0.9985, -0.05205, 0.1745, -0.7424, -0.6468, 0.0001276, 1.0, -0.003983, 0.1516, 0.9767, -0.1517, 0.003295, 1.0, -0.001865, 0.5808, -0.7424, -0.334, -0.4678, -0.7603, 0.4506, -0.3306, -0.7501, 0.5727, -0.008632, 0.9999, 0.008725, -0.008632, 0.9999, 0.008725, -0.3306, -0.7501, 0.5727, -0.0403, 0.9961, 0.07797, -0.4678, -0.7603, 0.4506, -0.008632, 0.9999, 0.008725, -0.5728, -0.7501, 0.3307, -0.3225, -0.7907, 0.5203, -0.3306, -0.7501, 0.5727, -0.4678, -0.7603, 0.4506, -0.5728, -0.7501, 0.3307, -0.5198, -0.8267, 0.2153, -0.4678, -0.7603, 0.4506, -0.4678, -0.7603, 0.4506, -0.5198, -0.8267, 0.2153, -0.3225, -0.7907, 0.5203, -0.03146, 0.9927, 0.1167, -0.01879, 0.9106, 0.413, 0.001038, 1.0, 0.003772, -0.03146, 0.9927, 0.1167, 0.001038, 1.0, 0.003772, -0.0403, 0.9961, 0.07797, -0.0403, 0.9961, 0.07797, 0.001038, 1.0, 0.003772, -0.008632, 0.9999, 0.008725, -0.6383, -0.75, 0.1733, -0.5198, -0.8267, 0.2153, -0.5728, -0.7501, 0.3307, -0.6383, -0.75, 0.1733, -0.6643, -0.7473, 0.01227, -0.5198, -0.8267, 0.2153, 0.1745, -0.7424, -0.6468, 0.1938, 0.907, -0.3738, 0.3181, -0.7536, -0.5752, 0.1938, 0.907, -0.3738, 0.1516, 0.9767, -0.1517, 0.3181, -0.7536, -0.5752, -0.08913, -0.7835, 0.6149, 0.4338, -0.8047, 0.4053, 0.1833, -0.7778, 0.6012, -0.08913, -0.7835, 0.6149, -0.3225, -0.7907, 0.5203, 0.4338, -0.8047, 0.4053, -0.3225, -0.7907, 0.5203, -0.5198, -0.8267, 0.2153, 0.4338, -0.8047, 0.4053, -0.5198, -0.8267, 0.2153, 0.5807, -0.8026, 0.1363, 0.4338, -0.8047, 0.4053, -0.5198, -0.8267, 0.2153, 0.5384, -0.8126, -0.2231, 0.5807, -0.8026, 0.1363, -0.5197, -0.8268, 0.2153, -0.2254, -0.808, -0.5443, 0.5384, -0.8126, -0.2231, -0.5198, -0.8267, 0.2153, -0.5283, -0.7833, -0.3276, -0.2254, -0.808, -0.5443, -0.5198, -0.8267, 0.2153, -0.623, -0.7777, -0.08329, -0.5283, -0.7833, -0.3276, -0.2254, -0.808, -0.5443, 0.375, -0.7865, -0.4906, 0.5384, -0.8126, -0.2231, -0.2254, -0.808, -0.5443, 0.1436, -0.7778, -0.6119, 0.375, -0.7865, -0.4906, 0.6388, -0.7501, -0.1712, 0.6569, -0.7539, -0.01128, 0.5384, -0.8126, -0.2231, 0.5384, -0.8126, -0.2231, 0.6569, -0.7539, -0.01128, 0.5807, -0.8026, 0.1363, 0.375, -0.7865, -0.4906, 0.4679, -0.7603, -0.4505, 0.5384, -0.8126, -0.2231, 0.5384, -0.8126, -0.2231, 0.4679, -0.7603, -0.4505, 0.5808, -0.7424, -0.334, 0.5384, -0.8126, -0.2231, 0.5808, -0.7424, -0.334, 0.6388, -0.7501, -0.1712, 0.1745, -0.7424, -0.6468, 0.3181, -0.7536, -0.5752, 0.1436, -0.7778, -0.6119, 0.1436, -0.7778, -0.6119, 0.3181, -0.7536, -0.5752, 0.375, -0.7865, -0.4906, 0.1436, -0.7778, -0.6119, -0.01321, -0.7538, -0.6569, 0.1745, -0.7424, -0.6468, -0.2254, -0.808, -0.5443, -0.01321, -0.7538, -0.6569, 0.1436, -0.7778, -0.6119, -0.5658, -0.7577, -0.3254, -0.5283, -0.7833, -0.3276, -0.6312, -0.7535, -0.1837, -0.5283, -0.7833, -0.3276, -0.623, -0.7777, -0.08329, -0.6312, -0.7535, -0.1837, -0.623, -0.7777, -0.08329, -0.6643, -0.7473, 0.01227, -0.6312, -0.7535, -0.1837, -0.17, -0.7577, -0.6301, -0.02681, 0.9947, -0.09936, -0.01321, -0.7538, -0.6569, -0.02681, 0.9947, -0.09936, 0.0001276, 1.0, -0.003983, -0.01321, -0.7538, -0.6569, -0.02681, 0.9947, -0.09936, -0.17, -0.7577, -0.6301, -0.3341, -0.7424, -0.5807, 0.2071, 0.9767, 0.05579, 0.6569, -0.7539, -0.01128, 0.413, 0.9105, -0.0189, 0.3371, -0.7536, 0.5644, 0.4338, -0.8047, 0.4053, 0.4745, -0.7425, 0.4728, 0.3371, -0.7536, 0.5644, 0.1833, -0.7778, 0.6012, 0.4338, -0.8047, 0.4053, 0.03792, 0.999, 0.02407, 0.4745, -0.7425, 0.4728, 0.5762, -0.7535, 0.3165, 0.4745, -0.7425, 0.4728, 0.03792, 0.999, 0.02407, 0.01729, 0.9997, 0.01729, 0.01478, 0.9996, 0.02328, 0.4745, -0.7425, 0.4728, 0.01729, 0.9997, 0.01729, 0.4745, -0.7425, 0.4728, 0.01478, 0.9996, 0.02328, 0.3371, -0.7536, 0.5644, 0.4745, -0.7425, 0.4728, 0.4338, -0.8047, 0.4053, 0.5762, -0.7535, 0.3165, 0.03792, 0.999, 0.02407, 0.5762, -0.7535, 0.3165, 0.2071, 0.9767, 0.05579, 0.5762, -0.7535, 0.3165, 0.6301, -0.7577, 0.17, 0.2071, 0.9767, 0.05579, 0.6301, -0.7577, 0.17, 0.6569, -0.7539, -0.01128, 0.2071, 0.9767, 0.05579, 0.5762, -0.7535, 0.3165, 0.5807, -0.8026, 0.1363, 0.6301, -0.7577, 0.17, 0.5807, -0.8026, 0.1363, 0.6569, -0.7539, -0.01128, 0.6301, -0.7577, 0.17, -0.3225, -0.7907, 0.5203, -0.1847, -0.747, 0.6386, -0.3306, -0.7501, 0.5727, -0.3225, -0.7907, 0.5203, -0.08913, -0.7835, 0.6149, -0.1847, -0.747, 0.6386, 0.0001276, 1.0, -0.003983, 0.1745, -0.7424, -0.6468, -0.01321, -0.7538, -0.6569, 0.3181, -0.7536, -0.5752, 0.4679, -0.7603, -0.4505, 0.375, -0.7865, -0.4906, 0.001038, 1.0, 0.003772, 0.3371, -0.7536, 0.5644, 0.01478, 0.9996, 0.02328, -0.03146, 0.9927, 0.1167, -0.1847, -0.747, 0.6386, -0.01879, 0.9106, 0.413, -0.1847, -0.747, 0.6386, -0.03146, 0.9927, 0.1167, -0.0403, 0.9961, 0.07797, -0.2254, -0.808, -0.5443, -0.3341, -0.7424, -0.5807, -0.17, -0.7577, -0.6301, -0.17, -0.7577, -0.6301, -0.01321, -0.7538, -0.6569, -0.2254, -0.808, -0.5443, 0.3181, -0.7536, -0.5752, 0.1516, 0.9767, -0.1517, 0.4679, -0.7603, -0.4505, 0.1516, 0.9767, -0.1517, 0.5808, -0.7424, -0.334, 0.4679, -0.7603, -0.4505, -0.5198, -0.8267, 0.2153, -0.6643, -0.7473, 0.01227, -0.623, -0.7777, -0.08329, 0.1704, -0.7577, 0.63, 0.01226, -0.7537, 0.6571, 0.1833, -0.7778, 0.6012, 0.1833, -0.7778, 0.6012, 0.01226, -0.7537, 0.6571, -0.08913, -0.7835, 0.6149, 0.1833, -0.7778, 0.6012, 0.3371, -0.7536, 0.5644, 0.1704, -0.7577, 0.63, 0.4338, -0.8047, 0.4053, 0.5807, -0.8026, 0.1363, 0.5762, -0.7535, 0.3165, -0.3306, -0.7501, 0.5727, -0.1847, -0.747, 0.6386, -0.0403, 0.9961, 0.07797, -0.1847, -0.747, 0.6386, 0.01226, -0.7537, 0.6571, -0.01879, 0.9106, 0.413, -0.01879, 0.9106, 0.413, 0.01226, -0.7537, 0.6571, 0.001038, 1.0, 0.003772, 0.1704, -0.7577, 0.63, 0.3371, -0.7536, 0.5644, 0.001038, 1.0, 0.003772, 0.001038, 1.0, 0.003772, 0.01226, -0.7537, 0.6571, 0.1704, -0.7577, 0.63, -0.08913, -0.7835, 0.6149, 0.01226, -0.7537, 0.6571, -0.1847, -0.747, 0.6386, -0.266, -0.9577, 0.1102, 0.1509, -0.919, 0.3643, -0.163, -0.9047, 0.3937, -0.266, -0.9577, 0.1102, 0.3034, -0.9445, 0.1257, 0.1509, -0.919, 0.3643, -0.266, -0.9577, 0.1102, 0.2961, -0.9472, -0.1226, 0.3034, -0.9445, 0.1257, -0.266, -0.9577, 0.1102, -0.1329, -0.9378, -0.3206, 0.2961, -0.9472, -0.1226, -0.266, -0.9577, 0.1102, -0.3937, -0.9047, -0.163, -0.1329, -0.9378, -0.3206, -0.1329, -0.9378, -0.3206, 0.163, -0.9047, -0.3937, 0.2961, -0.9472, -0.1226, -0.163, -0.9047, 0.3937, -0.6171, -0.385, 0.6862, -0.266, -0.9577, 0.1102, -0.266, -0.9577, 0.1102, -0.6171, -0.385, 0.6862, -0.8336, -0.4311, 0.3453, -0.8336, -0.4311, 0.3453, -0.9216, -0.3851, -0.04884, -0.266, -0.9577, 0.1102, -0.266, -0.9577, 0.1102, -0.9216, -0.3851, -0.04884, -0.3937, -0.9047, -0.163, -0.163, -0.9047, 0.3937, -0.1172, -0.3148, 0.9419, -0.6171, -0.385, 0.6862, 0.1509, -0.919, 0.3643, -0.1172, -0.3148, 0.9419, -0.163, -0.9047, 0.3937, -0.8336, -0.4311, 0.3453, -0.6171, -0.385, 0.6862, -0.3224, 0.9371, 0.1335, -0.8336, -0.4311, 0.3453, -0.3224, 0.9371, 0.1335, -0.9216, -0.3851, -0.04884, 0.04891, -0.385, -0.9216, -0.4238, -0.327, -0.8447, -0.2486, 0.5556, -0.7934, 0.04891, -0.385, -0.9216, -0.2486, 0.5556, -0.7934, 0.1543, 0.7071, -0.69, -0.697, 0.3193, -0.642, -0.9716, 0.09317, -0.2173, -0.3224, 0.9371, 0.1335, -0.697, 0.3193, -0.642, -0.3224, 0.9371, 0.1335, -0.2486, 0.5556, -0.7934, -0.2486, 0.5556, -0.7934, -0.3225, 0.9371, 0.1335, 0.1543, 0.7071, -0.69, 0.1543, 0.7071, -0.69, -0.3225, 0.9371, 0.1335, 0.2868, 0.8822, -0.3735, 0.2868, 0.8822, -0.3735, -0.3225, 0.9371, 0.1335, 0.4578, 0.8686, -0.1896, 0.4578, 0.8686, -0.1896, -0.3224, 0.9371, 0.1335, 0.1388, 0.8857, 0.443, 0.4578, 0.8686, -0.1896, 0.1388, 0.8857, 0.443, 0.7686, 0.2467, 0.5902, 0.4578, 0.8686, -0.1896, 0.7686, 0.2467, 0.5902, 0.9821, 0.1376, 0.1289, 0.1388, 0.8857, 0.443, -0.3224, 0.9371, 0.1335, -0.5077, 0.3192, 0.8002, 0.1388, 0.8857, 0.443, -0.5077, 0.3192, 0.8002, -0.129, 0.1376, 0.9821, -0.2486, 0.5556, -0.7934, -0.4238, -0.327, -0.8447, -0.697, 0.3193, -0.642, 0.163, -0.9047, -0.3937, 0.5831, -0.3148, -0.7489, 0.2961, -0.9472, -0.1226, 0.5831, -0.3148, -0.7489, 0.8337, -0.4311, -0.3452, 0.2961, -0.9472, -0.1226, 0.2961, -0.9472, -0.1226, 0.9419, -0.3147, 0.1172, 0.3034, -0.9445, 0.1257, 0.8337, -0.4311, -0.3452, 0.9419, -0.3147, 0.1172, 0.2961, -0.9472, -0.1226, -0.3224, 0.9371, 0.1335, -0.6171, -0.385, 0.6862, -0.5077, 0.3192, 0.8002, -0.6171, -0.385, 0.6862, -0.1172, -0.3148, 0.9419, -0.5077, 0.3192, 0.8002, -0.4238, -0.327, -0.8447, -0.7647, -0.3854, -0.5165, -0.697, 0.3193, -0.642, -0.4238, -0.327, -0.8447, -0.1329, -0.9378, -0.3206, -0.7647, -0.3854, -0.5165, -0.4238, -0.327, -0.8447, 0.04891, -0.385, -0.9216, -0.1329, -0.9378, -0.3206, 0.8337, -0.4311, -0.3452, 0.4578, 0.8686, -0.1896, 0.9419, -0.3147, 0.1172, 0.4578, 0.8686, -0.1896, 0.9821, 0.1376, 0.1289, 0.9419, -0.3147, 0.1172, 0.5831, -0.3148, -0.7489, 0.2868, 0.8822, -0.3735, 0.4578, 0.8686, -0.1896, 0.4578, 0.8686, -0.1896, 0.8337, -0.4311, -0.3452, 0.5831, -0.3148, -0.7489, 0.163, -0.9047, -0.3937, 0.04891, -0.385, -0.9216, 0.5831, -0.3148, -0.7489, -0.1329, -0.9378, -0.3206, 0.04891, -0.385, -0.9216, 0.163, -0.9047, -0.3937, -0.3224, 0.9371, 0.1335, -0.9716, 0.09317, -0.2173, -0.9216, -0.3851, -0.04884, 0.4238, -0.327, 0.8447, -0.1172, -0.3148, 0.9419, 0.1509, -0.919, 0.3643, 0.1509, -0.919, 0.3643, 0.6843, -0.4923, 0.5379, 0.4238, -0.327, 0.8447, 0.1509, -0.919, 0.3643, 0.3034, -0.9445, 0.1257, 0.6843, -0.4923, 0.5379, 0.1388, 0.8857, 0.443, -0.1172, -0.3148, 0.9419, 0.4238, -0.327, 0.8447, -0.129, 0.1376, 0.9821, -0.1172, -0.3148, 0.9419, 0.1388, 0.8857, 0.443, 0.4238, -0.327, 0.8447, 0.7686, 0.2467, 0.5902, 0.1388, 0.8857, 0.443, -0.7647, -0.3854, -0.5165, -0.1329, -0.9378, -0.3206, -0.3937, -0.9047, -0.163, -0.3937, -0.9047, -0.163, -0.9216, -0.3851, -0.04884, -0.7647, -0.3854, -0.5165, -0.9716, 0.09317, -0.2173, -0.7647, -0.3854, -0.5165, -0.9216, -0.3851, -0.04884, -0.697, 0.3193, -0.642, -0.7647, -0.3854, -0.5165, -0.9716, 0.09317, -0.2173, 0.7686, 0.2467, 0.5902, 0.9419, -0.3147, 0.1172, 0.9821, 0.1376, 0.1289, 0.1543, 0.7071, -0.69, 0.5831, -0.3148, -0.7489, 0.04891, -0.385, -0.9216, 0.5831, -0.3148, -0.7489, 0.1543, 0.7071, -0.69, 0.2868, 0.8822, -0.3735, -0.5077, 0.3192, 0.8002, -0.1172, -0.3148, 0.9419, -0.129, 0.1376, 0.9821, 0.6843, -0.4923, 0.5379, 0.7686, 0.2467, 0.5902, 0.4238, -0.327, 0.8447, 0.3034, -0.9445, 0.1257, 0.9419, -0.3147, 0.1172, 0.6843, -0.4923, 0.5379, 0.6843, -0.4923, 0.5379, 0.9419, -0.3147, 0.1172, 0.7686, 0.2467, 0.5902])] * 3)])
arm_light_cone_farm_32_qc_skeleton = bpy.data.armatures.new('light_cone_farm_32.qc_skeleton')  # bones are not reproduced

# ---- objects
ob_light_cone_farm_32_qc_skeleton = bpy.data.objects.new('light_cone_farm_32.qc_skeleton', arm_light_cone_farm_32_qc_skeleton)
ob_light_cone_farm_32_reference = bpy.data.objects.new('light_cone_farm_32_reference', me_light_cone_farm_32_reference)
ob_light_cone_farm_32_physics = bpy.data.objects.new('light_cone_farm_32_physics', me_light_cone_farm_32_physics)

# ---- transforms, parenting, visibility, modifiers, constraints
ob_light_cone_farm_32_qc_skeleton.location = (0.0, 0.0, 0.0)
ob_light_cone_farm_32_qc_skeleton.show_in_front = True
ob_light_cone_farm_32_qc_skeleton.lineart.crease_threshold = 0.0
ob_light_cone_farm_32_reference.parent = ob_light_cone_farm_32_qc_skeleton
ob_light_cone_farm_32_reference.location = (0.0, 0.0, 0.0)
ob_light_cone_farm_32_reference.lineart.crease_threshold = 0.0
_vg = ob_light_cone_farm_32_reference.vertex_groups.new(name='static_prop')
_vg.add([0, 1, 2, 3, 4, 5, 6, 7, 8, 9, 10, 11, 12, 13, 14, 15, 16, 17, 18, 19, 20, 21, 22, 23, 24, 25, 26, 27, 28, 29, 30, 31, 32, 33, 34, 35, 36, 37, 38, 39, 40, 41, 42, 43, 44, 45, 46, 47, 48, 49, 50, 51, 52, 53, 54, 55, 56, 57, 58, 59, 60, 61, 62, 63, 64, 65, 66, 67, 68, 69, 70, 71, 72, 73, 74, 75, 76, 77, 78, 79, 80, 81, 82, 83, 84, 85, 86, 87, 88, 89, 90, 91, 92, 93, 94, 95, 96, 97, 98, 99, 100, 101, 102, 103, 104, 105, 106, 107, 108, 109, 110, 111, 112, 113, 114, 115, 116, 117, 118, 119], 1.0, 'REPLACE')
_m = ob_light_cone_farm_32_reference.modifiers.new('Armature', 'ARMATURE')
_m.object = ob_light_cone_farm_32_qc_skeleton
ob_light_cone_farm_32_physics.parent = ob_light_cone_farm_32_qc_skeleton
ob_light_cone_farm_32_physics.location = (0.0, 0.0, 0.0)
ob_light_cone_farm_32_physics.display_type = 'SOLID'
ob_light_cone_farm_32_physics.show_wire = True
ob_light_cone_farm_32_physics.lineart.crease_threshold = 0.0
_vg = ob_light_cone_farm_32_physics.vertex_groups.new(name='static_prop')
_vg.add([0, 1, 2, 3, 4, 5, 6, 7, 8, 9, 10, 11, 12, 13, 14, 15, 16, 17, 18, 19, 20, 21, 22, 23, 24, 25, 26, 27, 28, 29, 30, 31, 32, 33, 34, 35, 36, 37, 38, 39, 40, 41, 42, 43, 44, 45, 46, 47, 48, 49, 50, 51, 52, 53, 54, 55, 56, 57, 58, 59, 60, 61, 62, 63, 64, 65, 66, 67, 68, 69, 70, 71, 72, 73, 74, 75, 76, 77, 78, 79, 80, 81, 82, 83, 84, 85, 86, 87], 1.0, 'REPLACE')
_m = ob_light_cone_farm_32_physics.modifiers.new('Armature', 'ARMATURE')
_m.object = ob_light_cone_farm_32_qc_skeleton

# ---- collection membership
scene.collection.objects.link(ob_light_cone_farm_32_qc_skeleton)
scene.collection.objects.link(ob_light_cone_farm_32_reference)
scene.collection.objects.link(ob_light_cone_farm_32_physics)
col_light_cone_farm_32.objects.link(ob_light_cone_farm_32_qc_skeleton)
col_light_cone_farm_32.objects.link(ob_light_cone_farm_32_reference)
col_light_cone_farm_32.objects.link(ob_light_cone_farm_32_physics)

# ---- scene / render settings (as saved in the file)
scene.frame_start = 1; scene.frame_end = 250; scene.frame_set(0)
scene.render.engine = 'BLENDER_EEVEE_NEXT'
scene.cycles.use_denoising = False
scene.cycles.samples = 128
scene.cycles.sampling_pattern = 'TABULATED_SOBOL'
scene.cycles.use_adaptive_sampling = False
scene.cycles.use_light_tree = False
scene.view_settings.view_transform = 'Filmic'
bpy.context.view_layer.update()

# ---- added for rendering (the .blend has no active camera and no usable light): camera, sun + grey world if the file has none
cam_auto = bpy.data.cameras.new('AutoCamera')
cam_auto.lens = 50.0
cam_auto.sensor_width = 36.0
cam_auto.clip_end = 1000.0
ob_auto_camera = bpy.data.objects.new('AutoCamera', cam_auto)
scene.collection.objects.link(ob_auto_camera)
ob_auto_camera.location = (51.2812, -61.5374, 43.6565)
ob_auto_camera.rotation_euler = (1.09748, -7.21219e-08, 0.694738)
scene.camera = ob_auto_camera
light_auto_sun = bpy.data.lights.new('AutoSun', 'SUN')
light_auto_sun.energy = 3.0
light_auto_sun.angle = 0.0523599
ob_auto_sun = bpy.data.objects.new('AutoSun', light_auto_sun)
scene.collection.objects.link(ob_auto_sun)
ob_auto_sun.rotation_euler = (0.872665, 0.174533, 0.523599)
if scene.world is None:
    world_auto = bpy.data.worlds.new('AutoWorld')
    world_auto.color = (0.3, 0.3, 0.3)
    scene.world = world_auto
bpy.context.view_layer.update()
